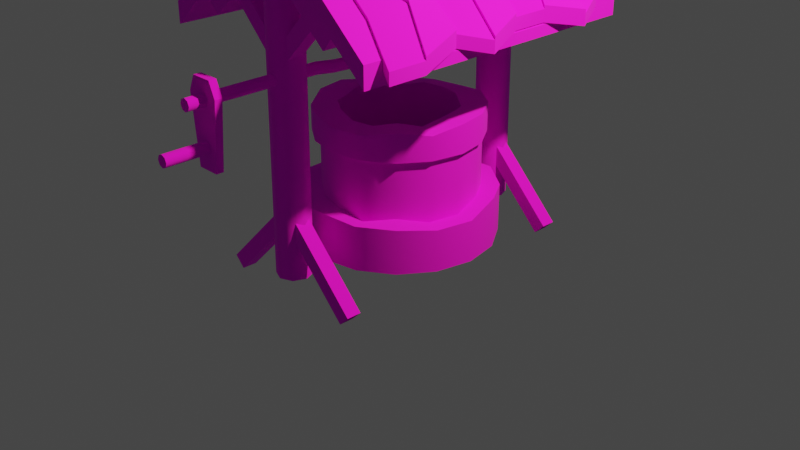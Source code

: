 # Source: well.blend  (saved by Blender 2.90.8; exported with 4.5.12 LTS)
import bpy
from mathutils import Matrix  # noqa: F401  (used for matrix-valued properties, if any)

bpy.ops.wm.read_factory_settings(use_empty=True)
scene = bpy.context.scene
scene.name = 'Scene'

# ---- collections
col_collection = bpy.data.collections.new('Collection'); scene.collection.children.link(col_collection)

# ---- images (referenced by path relative to the original .blend; pixels are not part of the script)
import os
ASSET_DIR = os.environ.get("B2B_ASSET_DIR", "")  # directory of the original .blend (textures are referenced by path, not embedded)
HERE = os.path.dirname(os.path.abspath(__file__))  # packed textures are extracted next to this script under _unpacked/

def load_image(name, relpath, width, height, colorspace="sRGB"):
    """Load a texture the original file referenced (path relative to the .blend, or extracted next to this script)."""
    p = next((c for c in (os.path.join(HERE, relpath), os.path.join(ASSET_DIR, relpath)) if relpath and os.path.exists(c)), "")
    if p:
        img = bpy.data.images.load(p, check_existing=True)
        img.name = name
    else:  # same state as the original file: an image datablock whose file is absent (Cycles renders it pink)
        img = bpy.data.images.new(name, width, height)
        img.source = "FILE"
        img.filepath = "//" + (relpath or name)
    img.colorspace_settings.name = colorspace
    return img
img_well = load_image('Well', 'Textures/well.png', 1024, 1024, 'sRGB')

# ---- materials (node trees are filled in below, after node groups)
mat_material_001 = bpy.data.materials.new('Material.001')
mat_material_001.use_transparent_shadow = False

# ---- node groups
ng_auto_smooth = bpy.data.node_groups.new('Auto Smooth', 'GeometryNodeTree')
_s = ng_auto_smooth.interface.new_socket(name='Geometry', in_out='OUTPUT', socket_type='NodeSocketGeometry')
_s = ng_auto_smooth.interface.new_socket(name='Geometry', in_out='INPUT', socket_type='NodeSocketGeometry')
_s = ng_auto_smooth.interface.new_socket(name='Angle', in_out='INPUT', socket_type='NodeSocketFloat')
_s.subtype = 'ANGLE'
_s.min_value = 0.0
_s.max_value = 3.142
ng_auto_smooth.is_modifier = True
_N = ng_auto_smooth.nodes; _L = ng_auto_smooth.links
n0 = _N.new('NodeGroupOutput'); n0.name = 'Group Output'; n0.location = (480, -100)
n1 = _N.new('NodeGroupInput'); n1.name = 'Group Input'; n1.location = (-420, -300)
n2 = _N.new('NodeGroupInput'); n2.name = 'Group Input.001'; n2.location = (-60, -100)
n3 = _N.new('GeometryNodeSetShadeSmooth'); n3.name = 'Set Shade Smooth'; n3.location = (120, -100)
n3.domain = 'EDGE'
n4 = _N.new('GeometryNodeSetShadeSmooth'); n4.name = 'Set Shade Smooth.001'; n4.location = (300, -100)
n5 = _N.new('GeometryNodeInputMeshEdgeAngle'); n5.name = 'Edge Angle'; n5.location = (-420, -220)
n6 = _N.new('GeometryNodeInputEdgeSmooth'); n6.name = 'Is Edge Smooth'; n6.location = (-60, -160)
n7 = _N.new('GeometryNodeInputShadeSmooth'); n7.name = 'Is Face Smooth'; n7.location = (-240, -340)
n8 = _N.new('FunctionNodeBooleanMath'); n8.name = 'Boolean Math'; n8.location = (-60, -220)
n9 = _N.new('FunctionNodeCompare'); n9.name = 'Compare'; n9.location = (-240, -180)
n9.operation = 'LESS_EQUAL'
_L.new(n5.outputs[0], n9.inputs[0])
_L.new(n4.outputs[0], n0.inputs[0])
_L.new(n1.outputs[1], n9.inputs[1])
_L.new(n9.outputs[0], n8.inputs[0])
_L.new(n7.outputs[0], n8.inputs[1])
_L.new(n2.outputs[0], n3.inputs[0])
_L.new(n6.outputs[0], n3.inputs[1])
_L.new(n3.outputs[0], n4.inputs[0])
_L.new(n8.outputs[0], n3.inputs[2])
n0.is_active_output = True

# ---- material node trees
mat_material_001.use_nodes = True; mat_material_001.node_tree.nodes.clear()
_N = mat_material_001.node_tree.nodes; _L = mat_material_001.node_tree.links
n0 = _N.new('ShaderNodeOutputMaterial'); n0.name = 'Material Output'; n0.location = (300, 300)
n1 = _N.new('ShaderNodeBsdfPrincipled'); n1.name = 'Principled BSDF'; n1.location = (10, 300)
n1.distribution = 'GGX'
n1.subsurface_method = 'BURLEY'
n1.inputs[2].default_value = 1.0
n1.inputs[3].default_value = 1.45
n1.inputs[27].default_value = (0.0, 0.0, 0.0, 1.0)
n1.inputs[28].default_value = 1.0
n2 = _N.new('ShaderNodeTexImage'); n2.name = 'Image Texture'; n2.location = (-306, 192)
n2.image = img_well
n3 = _N.new('ShaderNodeMapping'); n3.name = 'Mapping'; n3.location = (-606, 221)
n3.width = 240
n4 = _N.new('ShaderNodeTexCoord'); n4.name = 'Texture Coordinate'; n4.location = (-806, 204)
_L.new(n1.outputs[0], n0.inputs[0])
_L.new(n2.outputs[0], n1.inputs[0])
_L.new(n3.outputs[0], n2.inputs[0])
_L.new(n4.outputs[2], n3.inputs[0])
n0.is_active_output = True

# ---- world
world_world = bpy.data.worlds.new('World'); scene.world = world_world
world_world.use_nodes = True; world_world.node_tree.nodes.clear()
_N = world_world.node_tree.nodes; _L = world_world.node_tree.links
n0 = _N.new('ShaderNodeOutputWorld'); n0.name = 'World Output'; n0.location = (300, 300)
n1 = _N.new('ShaderNodeBackground'); n1.name = 'Background'; n1.location = (10, 300)
n1.inputs[0].default_value = (0.05088, 0.05088, 0.05088, 1.0)
_L.new(n1.outputs[0], n0.inputs[0])
n0.is_active_output = True
world_world.color = (0.05088, 0.05088, 0.05088)
world_world.use_sun_shadow = False
world_world.sun_shadow_jitter_overblur = 0.0

# ---- cameras
cam_camera = bpy.data.cameras.new('Camera')
cam_camera.clip_end = 100.0
cam_camera.ortho_scale = 7.314

# ---- lights
light_light = bpy.data.lights.new('Light', 'POINT')
light_light.color = (1.0, 0.7304, 0.5025)
light_light.transmission_factor = 0.0
light_light.energy = 2000.0
light_light.shadow_soft_size = 0.1
light_light.shadow_maximum_resolution = 0.006
light_light.use_absolute_resolution = True

# ---- meshes
me_circle = bpy.data.meshes.new('Circle')
me_circle.from_pydata([(0.0, 1.0, -0.09568), (-0.3827, 0.9239, -0.09568), (-0.7071, 0.7071, -0.09568), (-0.9239, 0.3827, -0.09568), (-1.0, -4.371e-08, -0.09568), (-0.9239, -0.3827, -0.09568), (-0.7071, -0.7071, -0.09568), (-0.3827, -0.9239, -0.09568), (-1.51e-07, -1.0, -0.09568), (0.3827, -0.9239, -0.09568), (0.7071, -0.7071, -0.09568), (0.9239, -0.3827, -0.09568), (1.0, 1.192e-08, -0.09568), (0.9239, 0.3827, -0.09568), (0.7071, 0.7071, -0.09568), (0.3827, 0.9239, -0.09568), (0.0, 1.0, 0.3652), (-0.3827, 0.9239, 0.396), (-0.7071, 0.7071, 0.3366), (-0.9239, 0.3827, 0.2927), (-1.0, -4.371e-08, 0.3652), (-0.9239, -0.3827, 0.396), (-0.7071, -0.7071, 0.3261), (-0.3827, -0.9239, 0.3366), (-1.51e-07, -1.0, 0.3951), (0.3827, -0.9239, 0.3652), (0.7071, -0.7071, 0.3652), (0.9239, -0.3827, 0.3366), (1.0, 1.192e-08, 0.3366), (0.9239, 0.3827, 0.4246), (0.7071, 0.7071, 0.396), (0.3827, 0.9239, 0.4246), (-0.003412, 0.8116, 0.396), (-0.3159, 0.7494, 0.396), (-0.5809, 0.5724, 0.396), (-0.7579, 0.3074, 0.3366), (-0.8201, -0.005106, 0.396), (-0.7422, -0.3024, 0.396), (-0.5465, -0.5465, 0.396), (-0.2958, -0.714, 0.396), (-0.003412, -0.7906, 0.3891), (0.3091, -0.7596, 0.3366), (0.5741, -0.5826, 0.396), (0.7511, -0.3176, 0.3366), (0.8133, -0.005106, 0.3366), (0.7511, 0.3074, 0.396), (0.5741, 0.5724, 0.396), (0.3091, 0.7494, 0.396), (-0.003412, 0.8116, 0.9712), (-0.3159, 0.7494, 0.9712), (-0.5809, 0.5724, 0.9712), (-0.7579, 0.3074, 0.9712), (-0.8201, -0.005106, 0.9712), (-0.7422, -0.3024, 0.9712), (-0.5465, -0.5465, 0.9712), (-0.2958, -0.714, 0.9712), (-0.003412, -0.7906, 0.9712), (0.3091, -0.7596, 0.9712), (0.5741, -0.5826, 0.9712), (0.7511, -0.3176, 0.9712), (0.8133, -0.005106, 0.9712), (0.7511, 0.3074, 0.9712), (0.5741, 0.5724, 0.9712), (0.3091, 0.7494, 0.9712), (3.254e-10, 0.8549, 0.9712), (-0.3271, 0.7898, 0.9712), (-0.6045, 0.6045, 0.9712), (-0.7898, 0.3271, 0.9712), (-0.8549, -3.535e-08, 0.9712), (-0.7898, -0.3271, 0.9712), (-0.6045, -0.6045, 0.9712), (-0.3271, -0.7898, 0.9712), (-1.288e-07, -0.8549, 0.9712), (0.3271, -0.7898, 0.9712), (0.6045, -0.6045, 0.9712), (0.7898, -0.3271, 0.9712), (0.8549, 1.221e-08, 0.9712), (0.7898, 0.3271, 0.9712), (0.6045, 0.6045, 0.9712), (0.3271, 0.7898, 0.9712), (3.254e-10, 0.8549, 1.217), (-0.3271, 0.7898, 1.217), (-0.6045, 0.6045, 1.217), (-0.7898, 0.3271, 1.217), (-0.8549, -3.535e-08, 1.265), (-0.7898, -0.3271, 1.265), (-0.6045, -0.6045, 1.217), (-0.3271, -0.7898, 1.265), (-1.288e-07, -0.8549, 1.217), (0.3271, -0.7898, 1.217), (0.6045, -0.6045, 1.265), (0.7898, -0.3271, 1.217), (0.8549, 1.221e-08, 1.265), (0.7898, 0.3271, 1.265), (0.6045, 0.6045, 1.265), (0.3271, 0.7898, 1.265), (-1.509e-08, 0.5945, 1.265), (-0.2275, 0.5492, 1.265), (-0.4204, 0.4204, 1.217), (-0.5492, 0.2275, 1.217), (-0.5945, -2.685e-08, 1.265), (-0.5492, -0.2275, 1.217), (-0.4204, -0.4204, 1.265), (-0.2275, -0.5492, 1.265), (-1.049e-07, -0.5945, 1.217), (0.2275, -0.5492, 1.217), (0.4204, -0.4204, 1.265), (0.5492, -0.2275, 1.217), (0.5945, 6.223e-09, 1.265), (0.5492, 0.2275, 1.265), (0.4204, 0.4204, 1.217), (0.2275, 0.5492, 1.265), (-1.509e-08, 0.5945, 0.07221), (-0.2275, 0.5492, 0.07221), (-0.4204, 0.4204, 0.07221), (-0.5492, 0.2275, 0.07221), (-0.5945, -2.685e-08, 0.07221), (-0.5492, -0.2275, 0.07221), (-0.4204, -0.4204, 0.07221), (-0.2275, -0.5492, 0.07221), (-1.049e-07, -0.5945, 0.07221), (0.2275, -0.5492, 0.07221), (0.4204, -0.4204, 0.07221), (0.5492, -0.2275, 0.07221), (0.5945, 6.223e-09, 0.07221), (0.5492, 0.2275, 0.07221), (0.4204, 0.4204, 0.07221), (0.2275, 0.5492, 0.07221), (-4.703e-08, 5.588e-09, 0.07221)], [], [(12, 28, 27, 11), (5, 21, 20, 4), (13, 29, 28, 12), (6, 22, 21, 5), (14, 30, 29, 13), (7, 23, 22, 6), (15, 31, 30, 14), (8, 24, 23, 7), (1, 17, 16, 0), (0, 16, 31, 15), (9, 25, 24, 8), (2, 18, 17, 1), (10, 26, 25, 9), (3, 19, 18, 2), (11, 27, 26, 10), (4, 20, 19, 3), (19, 35, 34, 18), (27, 43, 42, 26), (20, 36, 35, 19), (28, 44, 43, 27), (21, 37, 36, 20), (29, 45, 44, 28), (22, 38, 37, 21), (30, 46, 45, 29), (23, 39, 38, 22), (31, 47, 46, 30), (24, 40, 39, 23), (17, 33, 32, 16), (16, 32, 47, 31), (25, 41, 40, 24), (18, 34, 33, 17), (26, 42, 41, 25), (40, 56, 55, 39), (33, 49, 48, 32), (32, 48, 63, 47), (41, 57, 56, 40), (34, 50, 49, 33), (42, 58, 57, 41), (35, 51, 50, 34), (43, 59, 58, 42), (36, 52, 51, 35), (44, 60, 59, 43), (37, 53, 52, 36), (45, 61, 60, 44), (38, 54, 53, 37), (46, 62, 61, 45), (39, 55, 54, 38), (47, 63, 62, 46), (61, 77, 76, 60), (54, 70, 69, 53), (62, 78, 77, 61), (55, 71, 70, 54), (63, 79, 78, 62), (56, 72, 71, 55), (49, 65, 64, 48), (48, 64, 79, 63), (57, 73, 72, 56), (50, 66, 65, 49), (58, 74, 73, 57), (51, 67, 66, 50), (59, 75, 74, 58), (52, 68, 67, 51), (60, 76, 75, 59), (53, 69, 68, 52), (75, 91, 90, 74), (68, 84, 83, 67), (76, 92, 91, 75), (69, 85, 84, 68), (77, 93, 92, 76), (70, 86, 85, 69), (78, 94, 93, 77), (71, 87, 86, 70), (79, 95, 94, 78), (72, 88, 87, 71), (65, 81, 80, 64), (64, 80, 95, 79), (73, 89, 88, 72), (66, 82, 81, 65), (74, 90, 89, 73), (67, 83, 82, 66), (81, 97, 96, 80), (80, 96, 111, 95), (89, 105, 104, 88), (82, 98, 97, 81), (90, 106, 105, 89), (83, 99, 98, 82), (91, 107, 106, 90), (84, 100, 99, 83), (92, 108, 107, 91), (85, 101, 100, 84), (93, 109, 108, 92), (86, 102, 101, 85), (94, 110, 109, 93), (87, 103, 102, 86), (95, 111, 110, 94), (88, 104, 103, 87), (102, 118, 117, 101), (110, 126, 125, 109), (103, 119, 118, 102), (111, 127, 126, 110), (104, 120, 119, 103), (97, 113, 112, 96), (96, 112, 127, 111), (105, 121, 120, 104), (98, 114, 113, 97), (106, 122, 121, 105), (99, 115, 114, 98), (107, 123, 122, 106), (100, 116, 115, 99), (108, 124, 123, 107), (101, 117, 116, 100), (109, 125, 124, 108), (123, 128, 122), (116, 128, 115), (124, 128, 123), (117, 128, 116), (125, 128, 124), (118, 128, 117), (126, 128, 125), (119, 128, 118), (127, 128, 126), (120, 128, 119), (113, 128, 112), (112, 128, 127), (121, 128, 120), (114, 128, 113), (122, 128, 121), (115, 128, 114)])
me_circle.polygons.foreach_set('use_smooth', [True] * 128)
_uv = me_circle.uv_layers.new(name='UVMap')
_uv.uv.foreach_set('vector', [0.5407, 0.8791, 0.531, 0.8791, 0.531, 0.8871, 0.5407, 0.8871, 0.9553, 0.4147, 0.9664, 0.4147, 0.9657, 0.406, 0.9553, 0.406, 0.5407, 0.8704, 0.529, 0.8704, 0.531, 0.8791, 0.5407, 0.8791, 0.9553, 0.4227, 0.9648, 0.4227, 0.9664, 0.4147, 0.9553, 0.4147, 0.5407, 0.8623, 0.5296, 0.8623, 0.529, 0.8704, 0.5407, 0.8704, 0.8429, 0.9189, 0.8526, 0.9189, 0.8524, 0.9126, 0.8429, 0.9126, 0.5407, 0.8426, 0.529, 0.8426, 0.5296, 0.8487, 0.5407, 0.8487, 0.8429, 0.9269, 0.854, 0.9269, 0.8526, 0.9189, 0.8429, 0.9189, 0.5407, 0.8258, 0.5296, 0.8258, 0.5303, 0.8345, 0.5407, 0.8345, 0.5407, 0.8345, 0.5303, 0.8345, 0.529, 0.8426, 0.5407, 0.8426, 0.8429, 0.9356, 0.8533, 0.9356, 0.854, 0.9269, 0.8429, 0.9269, 0.5407, 0.8178, 0.531, 0.8178, 0.5296, 0.8258, 0.5407, 0.8258, 0.8429, 0.9436, 0.8533, 0.9436, 0.8533, 0.9356, 0.8429, 0.9356, 0.5407, 0.8116, 0.532, 0.8116, 0.531, 0.8178, 0.5407, 0.8178, 0.5407, 0.8871, 0.531, 0.8871, 0.5303, 0.8933, 0.5407, 0.8933, 0.9553, 0.406, 0.9657, 0.406, 0.9641, 0.398, 0.9553, 0.398, 0.2168, 0.7496, 0.2177, 0.7456, 0.2111, 0.7428, 0.2087, 0.7462, 0.2256, 0.7058, 0.2249, 0.7099, 0.2316, 0.7126, 0.2337, 0.7091, 0.2256, 0.7495, 0.2249, 0.7455, 0.2177, 0.7456, 0.2168, 0.7496, 0.2168, 0.7058, 0.2178, 0.7099, 0.2249, 0.7099, 0.2256, 0.7058, 0.2337, 0.7462, 0.2311, 0.7426, 0.2249, 0.7455, 0.2256, 0.7495, 0.2087, 0.7091, 0.2111, 0.7125, 0.2178, 0.7099, 0.2168, 0.7058, 0.2399, 0.7401, 0.2357, 0.7372, 0.2311, 0.7426, 0.2337, 0.7462, 0.2025, 0.7152, 0.2061, 0.7176, 0.2111, 0.7125, 0.2087, 0.7091, 0.2433, 0.732, 0.2383, 0.731, 0.2357, 0.7372, 0.2399, 0.7401, 0.1991, 0.7232, 0.2033, 0.7241, 0.2061, 0.7176, 0.2025, 0.7152, 0.2433, 0.7233, 0.2387, 0.7243, 0.2383, 0.731, 0.2433, 0.732, 0.2025, 0.74, 0.206, 0.7378, 0.2033, 0.7312, 0.1991, 0.732, 0.1991, 0.732, 0.2033, 0.7312, 0.2033, 0.7241, 0.1991, 0.7232, 0.2399, 0.7153, 0.2366, 0.7176, 0.2387, 0.7243, 0.2433, 0.7233, 0.2087, 0.7462, 0.2111, 0.7428, 0.206, 0.7378, 0.2025, 0.74, 0.2337, 0.7091, 0.2316, 0.7126, 0.2366, 0.7176, 0.2399, 0.7153, 0.9191, 0.9223, 0.906, 0.9223, 0.906, 0.9284, 0.919, 0.9284, 0.3904, 0.736, 0.4034, 0.736, 0.4034, 0.7289, 0.3904, 0.7289, 0.3904, 0.7289, 0.4034, 0.7289, 0.4034, 0.7224, 0.3904, 0.7224, 0.9203, 0.9153, 0.906, 0.9153, 0.906, 0.9223, 0.9191, 0.9223, 0.3904, 0.7426, 0.4034, 0.7426, 0.4034, 0.736, 0.3904, 0.736, 0.919, 0.9088, 0.906, 0.9088, 0.906, 0.9153, 0.9203, 0.9153, 0.3891, 0.7476, 0.4034, 0.7476, 0.4034, 0.7426, 0.3904, 0.7426, 0.9336, 0.4183, 0.9193, 0.4183, 0.9193, 0.4233, 0.9322, 0.4233, 0.7553, 0.4079, 0.7682, 0.4079, 0.7682, 0.4013, 0.7539, 0.4013, 0.9336, 0.4117, 0.9193, 0.4117, 0.9193, 0.4183, 0.9336, 0.4183, 0.7553, 0.4147, 0.7682, 0.4147, 0.7682, 0.4079, 0.7553, 0.4079, 0.9322, 0.4046, 0.9193, 0.4046, 0.9193, 0.4117, 0.9336, 0.4117, 0.7553, 0.4209, 0.7682, 0.4209, 0.7682, 0.4147, 0.7553, 0.4147, 0.9322, 0.3981, 0.9193, 0.3981, 0.9193, 0.4046, 0.9322, 0.4046, 0.919, 0.9284, 0.906, 0.9284, 0.906, 0.9332, 0.919, 0.9332, 0.3904, 0.7224, 0.4034, 0.7224, 0.4034, 0.7173, 0.3904, 0.7173, 0.7576, 0.9281, 0.7566, 0.9282, 0.7595, 0.9351, 0.7603, 0.9346, 0.7925, 0.9278, 0.7943, 0.9282, 0.7943, 0.9207, 0.7931, 0.9209, 0.7576, 0.921, 0.7566, 0.9207, 0.7566, 0.9282, 0.7576, 0.9281, 0.7899, 0.934, 0.7915, 0.9351, 0.7943, 0.9282, 0.7925, 0.9278, 0.7603, 0.9144, 0.7595, 0.9139, 0.7566, 0.9207, 0.7576, 0.921, 0.7854, 0.9391, 0.7862, 0.9403, 0.7915, 0.9351, 0.7899, 0.934, 0.772, 0.9066, 0.7717, 0.9058, 0.7648, 0.9086, 0.7654, 0.9094, 0.7654, 0.9094, 0.7648, 0.9086, 0.7595, 0.9139, 0.7603, 0.9144, 0.7792, 0.9424, 0.7792, 0.9432, 0.7862, 0.9403, 0.7854, 0.9391, 0.7792, 0.9066, 0.7792, 0.9058, 0.7717, 0.9058, 0.772, 0.9066, 0.772, 0.9424, 0.7717, 0.9432, 0.7792, 0.9432, 0.7792, 0.9424, 0.7858, 0.9094, 0.7862, 0.9086, 0.7792, 0.9058, 0.7792, 0.9066, 0.7654, 0.9397, 0.7648, 0.9403, 0.7717, 0.9432, 0.772, 0.9424, 0.7909, 0.9144, 0.7915, 0.9139, 0.7862, 0.9086, 0.7858, 0.9094, 0.7603, 0.9346, 0.7595, 0.9351, 0.7648, 0.9403, 0.7654, 0.9397, 0.7931, 0.9209, 0.7943, 0.9207, 0.7915, 0.9139, 0.7909, 0.9144, 0.6305, 0.9708, 0.6249, 0.9708, 0.6239, 0.9761, 0.6305, 0.9761, 0.779, 0.416, 0.7724, 0.416, 0.7735, 0.4228, 0.779, 0.4228, 0.6305, 0.964, 0.6239, 0.964, 0.6249, 0.9708, 0.6305, 0.9708, 0.779, 0.4086, 0.7724, 0.4086, 0.7724, 0.416, 0.779, 0.416, 0.6305, 0.9565, 0.6239, 0.9565, 0.6239, 0.964, 0.6305, 0.964, 0.779, 0.4016, 0.7735, 0.4016, 0.7724, 0.4086, 0.779, 0.4086, 0.6305, 0.9496, 0.6239, 0.9496, 0.6239, 0.9565, 0.6305, 0.9565, 0.6146, 0.955, 0.6212, 0.955, 0.6201, 0.9497, 0.6146, 0.9497, 0.7408, 0.9085, 0.7474, 0.9085, 0.7474, 0.9033, 0.7408, 0.9033, 0.6146, 0.9619, 0.6201, 0.9619, 0.6212, 0.955, 0.6146, 0.955, 0.7408, 0.9229, 0.7463, 0.9229, 0.7463, 0.9154, 0.7408, 0.9154, 0.7408, 0.9154, 0.7463, 0.9154, 0.7474, 0.9085, 0.7408, 0.9085, 0.6146, 0.9693, 0.6201, 0.9693, 0.6201, 0.9619, 0.6146, 0.9619, 0.7408, 0.9297, 0.7463, 0.9297, 0.7463, 0.9229, 0.7408, 0.9229, 0.6146, 0.9762, 0.6212, 0.9762, 0.6201, 0.9693, 0.6146, 0.9693, 0.7408, 0.935, 0.7463, 0.935, 0.7463, 0.9297, 0.7408, 0.9297, 0.2129, 0.9097, 0.2141, 0.9154, 0.2193, 0.9154, 0.2204, 0.9097, 0.2204, 0.9097, 0.2193, 0.9154, 0.2241, 0.9173, 0.2274, 0.9125, 0.2204, 0.947, 0.2193, 0.9414, 0.2141, 0.9414, 0.2129, 0.947, 0.206, 0.9125, 0.2092, 0.9173, 0.2141, 0.9154, 0.2129, 0.9097, 0.2274, 0.9442, 0.2241, 0.9394, 0.2193, 0.9414, 0.2204, 0.947, 0.2007, 0.9178, 0.2056, 0.921, 0.2092, 0.9173, 0.206, 0.9125, 0.2327, 0.9389, 0.2278, 0.9357, 0.2241, 0.9394, 0.2274, 0.9442, 0.1978, 0.9246, 0.2036, 0.9258, 0.2056, 0.921, 0.2007, 0.9178, 0.2356, 0.9321, 0.2298, 0.9309, 0.2278, 0.9357, 0.2327, 0.9389, 0.1978, 0.9321, 0.2036, 0.9309, 0.2036, 0.9258, 0.1978, 0.9246, 0.2356, 0.9246, 0.2298, 0.9258, 0.2298, 0.9309, 0.2356, 0.9321, 0.2007, 0.9389, 0.2056, 0.9357, 0.2036, 0.9309, 0.1978, 0.9321, 0.2327, 0.9178, 0.2278, 0.921, 0.2298, 0.9258, 0.2356, 0.9246, 0.206, 0.9442, 0.2093, 0.9394, 0.2056, 0.9357, 0.2007, 0.9389, 0.2274, 0.9125, 0.2241, 0.9173, 0.2278, 0.921, 0.2327, 0.9178, 0.2129, 0.947, 0.2141, 0.9414, 0.2093, 0.9394, 0.206, 0.9442, 0.5202, 0.9437, 0.5202, 0.9703, 0.525, 0.9703, 0.525, 0.9448, 0.169, 0.9095, 0.169, 0.935, 0.1738, 0.935, 0.1738, 0.9084, 0.5165, 0.9437, 0.5165, 0.9703, 0.5202, 0.9703, 0.5202, 0.9437, 0.727, 0.9856, 0.727, 0.959, 0.7233, 0.959, 0.7233, 0.9846, 0.2077, 0.9609, 0.2077, 0.9864, 0.2126, 0.9864, 0.2126, 0.9598, 0.7371, 0.9856, 0.7371, 0.959, 0.7318, 0.959, 0.7318, 0.9856, 0.7318, 0.9856, 0.7318, 0.959, 0.727, 0.959, 0.727, 0.9856, 0.2025, 0.9609, 0.2025, 0.9864, 0.2077, 0.9864, 0.2077, 0.9609, 0.7419, 0.9846, 0.7419, 0.959, 0.7371, 0.959, 0.7371, 0.9856, 0.1977, 0.9598, 0.1977, 0.9864, 0.2025, 0.9864, 0.2025, 0.9609, 0.5351, 0.9448, 0.5351, 0.9703, 0.5388, 0.9703, 0.5388, 0.9448, 0.194, 0.9609, 0.194, 0.9864, 0.1977, 0.9864, 0.1977, 0.9598, 0.5302, 0.9437, 0.5302, 0.9703, 0.5351, 0.9703, 0.5351, 0.9448, 0.179, 0.9084, 0.179, 0.935, 0.1838, 0.935, 0.1838, 0.9095, 0.525, 0.9448, 0.525, 0.9703, 0.5302, 0.9703, 0.5302, 0.9437, 0.1738, 0.9084, 0.1738, 0.935, 0.179, 0.935, 0.179, 0.9084, 0.9289, 0.9646, 0.94, 0.9719, 0.9326, 0.9609, 0.9532, 0.9745, 0.94, 0.9719, 0.9512, 0.9793, 0.9269, 0.9693, 0.94, 0.9719, 0.9289, 0.9646, 0.9532, 0.9693, 0.94, 0.9719, 0.9532, 0.9745, 0.9269, 0.9745, 0.94, 0.9719, 0.9269, 0.9693, 0.9512, 0.9646, 0.94, 0.9719, 0.9532, 0.9693, 0.9289, 0.9793, 0.94, 0.9719, 0.9269, 0.9745, 0.9475, 0.9609, 0.94, 0.9719, 0.9512, 0.9646, 0.9326, 0.9829, 0.94, 0.9719, 0.9289, 0.9793, 0.9427, 0.9589, 0.94, 0.9719, 0.9475, 0.9609, 0.9427, 0.9849, 0.94, 0.9719, 0.9374, 0.9849, 0.9374, 0.9849, 0.94, 0.9719, 0.9326, 0.9829, 0.9374, 0.9589, 0.94, 0.9719, 0.9427, 0.9589, 0.9475, 0.9829, 0.94, 0.9719, 0.9427, 0.9849, 0.9326, 0.9609, 0.94, 0.9719, 0.9374, 0.9589, 0.9512, 0.9793, 0.94, 0.9719, 0.9475, 0.9829])
me_circle.materials.append(mat_material_001)
me_circle.use_remesh_fix_poles = True
me_circle.use_remesh_preserve_attributes = False
me_circle.use_mirror_vertex_groups = False
me_circle.update()
me_circle_001 = bpy.data.meshes.new('Circle.001')
me_circle_001.from_pydata([(8.524e-09, 0.7397, -0.3722), (-0.5231, 0.5231, -0.3722), (-0.7397, -3.234e-08, -0.3722), (-0.5231, -0.5231, -0.3722), (7.319e-08, -0.7397, -0.3722), (0.5231, -0.5231, -0.3722), (0.7397, 8.821e-09, -0.3722), (0.5231, 0.5231, -0.3722), (4.262e-08, 0.6277, 10.18), (-0.5138, 0.4148, 10.18), (-0.7267, -0.09899, 10.18), (-0.5138, -0.6128, 10.18), (1.062e-07, -0.8257, 10.18), (0.5138, -0.6128, 10.18), (0.7267, -0.09899, 10.18), (0.5138, 0.4148, 10.18)], [], [(6, 14, 13, 5), (4, 12, 11, 3), (2, 10, 9, 1), (7, 15, 14, 6), (5, 13, 12, 4), (3, 11, 10, 2), (1, 9, 8, 0), (0, 8, 15, 7)])
me_circle_001.polygons.foreach_set('use_smooth', [True] * 8)
_uv = me_circle_001.uv_layers.new(name='UVMap')
_uv.uv.foreach_set('vector', [0.7347, 0.4749, 0.7347, 0.7022, 0.7474, 0.7022, 0.7474, 0.4749, 0.3944, 0.376, 0.3944, 0.6034, 0.4072, 0.6034, 0.4072, 0.376, 0.9755, 0.9082, 0.9755, 0.6809, 0.9628, 0.6809, 0.9628, 0.9082, 0.7257, 0.4749, 0.7257, 0.7022, 0.7347, 0.7022, 0.7347, 0.4749, 0.7474, 0.4749, 0.7474, 0.7022, 0.7565, 0.7022, 0.7565, 0.4749, 0.9845, 0.9082, 0.9845, 0.6809, 0.9755, 0.6809, 0.9755, 0.9082, 0.9581, 0.2728, 0.9581, 0.04547, 0.9491, 0.04547, 0.9491, 0.2728, 0.9491, 0.2728, 0.9491, 0.04547, 0.9363, 0.04547, 0.9363, 0.2728])
me_circle_001.materials.append(mat_material_001)
me_circle_001.use_remesh_fix_poles = True
me_circle_001.use_remesh_preserve_attributes = False
me_circle_001.use_mirror_vertex_groups = False
me_circle_001.update()
me_cube_002 = bpy.data.meshes.new('Cube.002')
me_cube_002.from_pydata([(-2.654, -1.0, -1.0), (-2.654, -1.0, 1.0), (-2.654, 1.0, -1.0), (-2.654, 1.0, 1.0), (5.919, -1.0, -1.0), (5.919, -1.0, 1.0), (5.919, 1.0, -1.0), (5.919, 1.0, 1.0), (-2.564, -1.0, -0.8566), (-3.811, -1.0, -0.8566), (-2.564, 1.0, -0.8566), (-3.811, 1.0, -0.8566), (-2.564, -1.0, -14.61), (-3.811, -1.0, -14.61), (-2.564, 1.0, -14.61), (-3.811, 1.0, -14.61)], [], [(2, 3, 7, 6), (4, 5, 1, 0), (2, 6, 4, 0), (7, 3, 1, 5), (10, 14, 15, 11), (12, 8, 9, 13), (10, 8, 12, 14), (15, 13, 9, 11)])
_uv = me_cube_002.uv_layers.new(name='UVMap')
_uv.uv.foreach_set('vector', [0.05403, 0.6588, 0.009004, 0.6588, 0.009004, 0.4676, 0.05403, 0.4676, 0.2431, 0.6588, 0.1981, 0.6588, 0.1981, 0.4676, 0.2431, 0.4676, 0.458, 0.56, 0.458, 0.3688, 0.5031, 0.3688, 0.5031, 0.56, 0.377, 0.3688, 0.377, 0.56, 0.332, 0.56, 0.332, 0.3688, 0.7062, 0.06134, 0.7062, 0.3681, 0.6781, 0.3681, 0.6781, 0.06134, 0.4434, 0.3919, 0.4434, 0.6986, 0.4154, 0.6986, 0.4154, 0.3919, 0.2431, 0.3681, 0.1981, 0.3681, 0.1981, 0.06134, 0.2431, 0.06134, 0.07203, 0.06134, 0.1171, 0.06134, 0.1171, 0.3681, 0.07203, 0.3681])
me_cube_002.materials.append(mat_material_001)
me_cube_002.use_remesh_fix_poles = True
me_cube_002.use_remesh_preserve_attributes = False
me_cube_002.use_mirror_vertex_groups = False
me_cube_002.update()
me_circle_002 = bpy.data.meshes.new('Circle.002')
me_circle_002.from_pydata([(8.524e-09, 0.7397, -0.3722), (-0.5231, 0.5231, -0.3722), (-0.7397, -3.234e-08, -0.3722), (-0.5231, -0.5231, -0.3722), (7.319e-08, -0.7397, -0.3722), (0.5231, -0.5231, -0.3722), (0.7397, 8.821e-09, -0.3722), (0.5231, 0.5231, -0.3722), (-2.46e-08, 0.8257, 10.18), (-0.5138, 0.6128, 10.18), (-0.7267, 0.09899, 10.18), (-0.5138, -0.4148, 10.18), (3.892e-08, -0.6277, 10.18), (0.5138, -0.4148, 10.18), (0.7267, 0.09899, 10.18), (0.5138, 0.6128, 10.18)], [], [(6, 14, 13, 5), (4, 12, 11, 3), (2, 10, 9, 1), (7, 15, 14, 6), (5, 13, 12, 4), (3, 11, 10, 2), (1, 9, 8, 0), (0, 8, 15, 7)])
me_circle_002.polygons.foreach_set('use_smooth', [True] * 8)
_uv = me_circle_002.uv_layers.new(name='UVMap')
_uv.uv.foreach_set('vector', [0.6916, 0.4749, 0.6916, 0.7022, 0.7044, 0.7022, 0.7044, 0.4749, 0.5459, 0.7141, 0.5459, 0.9414, 0.5586, 0.9414, 0.5586, 0.7141, 0.9795, 0.2728, 0.9795, 0.04547, 0.9668, 0.04547, 0.9668, 0.2728, 0.6826, 0.4749, 0.6826, 0.7022, 0.6916, 0.7022, 0.6916, 0.4749, 0.7044, 0.4749, 0.7044, 0.7022, 0.7134, 0.7022, 0.7134, 0.4749, 0.9885, 0.2728, 0.9885, 0.04547, 0.9795, 0.04547, 0.9795, 0.2728, 0.9541, 0.9082, 0.9541, 0.6809, 0.9451, 0.6809, 0.9451, 0.9082, 0.9451, 0.9082, 0.9451, 0.6809, 0.9323, 0.6809, 0.9323, 0.9082])
me_circle_002.materials.append(mat_material_001)
me_circle_002.use_remesh_fix_poles = True
me_circle_002.use_remesh_preserve_attributes = False
me_circle_002.use_mirror_vertex_groups = False
me_circle_002.update()
me_cube_003 = bpy.data.meshes.new('Cube.003')
me_cube_003.from_pydata([(-2.654, -1.0, -1.0), (-2.654, -1.0, 1.0), (-2.654, 1.0, -1.0), (-2.654, 1.0, 1.0), (5.919, -1.0, -1.0), (5.919, -1.0, 1.0), (5.919, 1.0, -1.0), (5.919, 1.0, 1.0), (-2.564, -1.0, -0.8566), (-3.811, -1.0, -0.8566), (-2.564, 1.0, -0.8566), (-3.811, 1.0, -0.8566), (-2.564, -1.0, -14.61), (-3.811, -1.0, -14.61), (-2.564, 1.0, -14.61), (-3.811, 1.0, -14.61)], [], [(2, 3, 7, 6), (4, 5, 1, 0), (2, 6, 4, 0), (7, 3, 1, 5), (10, 14, 15, 11), (12, 8, 9, 13), (10, 8, 12, 14), (15, 13, 9, 11)])
_uv = me_cube_003.uv_layers.new(name='UVMap')
_uv.uv.foreach_set('vector', [0.1171, 0.6588, 0.07203, 0.6588, 0.07203, 0.4676, 0.1171, 0.4676, 0.1801, 0.6588, 0.1351, 0.6588, 0.1351, 0.4676, 0.1801, 0.4676, 0.5792, 0.5677, 0.5792, 0.3766, 0.6242, 0.3766, 0.6242, 0.5677, 0.3061, 0.3766, 0.3061, 0.5677, 0.2611, 0.5677, 0.2611, 0.3766, 0.6669, 0.06134, 0.6669, 0.3681, 0.6388, 0.3681, 0.6388, 0.06134, 0.7455, 0.06134, 0.7455, 0.3681, 0.7174, 0.3681, 0.7174, 0.06134, 0.1351, 0.06134, 0.1801, 0.06134, 0.1801, 0.3681, 0.1351, 0.3681, 0.009004, 0.06134, 0.05403, 0.06134, 0.05403, 0.3681, 0.009004, 0.3681])
me_cube_003.materials.append(mat_material_001)
me_cube_003.use_remesh_fix_poles = True
me_cube_003.use_remesh_preserve_attributes = False
me_cube_003.use_mirror_vertex_groups = False
me_cube_003.update()
me_circle_003 = bpy.data.meshes.new('Circle.003')
me_circle_003.from_pydata([(-3.99e-08, 0.7397, -4.8), (-0.5231, 0.5231, -4.8), (-0.7397, -3.606e-08, -4.8), (-0.5231, -0.5231, -4.8), (2.477e-08, -0.7397, -4.8), (0.5231, -0.5231, -4.8), (0.7397, 5.096e-09, -4.8), (0.5231, 0.5231, -4.8), (-3.99e-08, 0.7397, 6.029), (-0.5231, 0.5231, 6.029), (-0.7397, 2.052e-07, 6.029), (-0.5231, -0.5231, 6.029), (2.477e-08, -0.7397, 6.029), (0.5231, -0.5231, 6.029), (0.7397, 2.464e-07, 6.029), (0.5231, 0.5231, 6.029), (-3.725e-09, 8.568e-07, -4.8), (-3.725e-09, 1.601e-06, 6.029), (0.5504, -1.484, -1.195), (0.5231, -0.5231, 2.419), (0.7397, 1.66e-07, 2.419), (0.7656, -0.9609, -1.199), (-0.4957, -1.488, -1.197), (-0.5231, -0.5231, 2.419), (2.477e-08, -0.7397, 2.419), (0.02801, -1.702, -1.194), (-0.4986, -0.4425, -1.207), (-0.5231, 0.5231, 2.419), (-0.7397, 1.248e-07, 2.419), (-0.7138, -0.9658, -1.202), (0.5231, 0.5231, 2.419), (0.5475, -0.4391, -1.205), (0.02379, -0.2243, -1.208), (-3.99e-08, 0.7397, 2.419), (0.7397, 6.044e-08, -2.316), (2.477e-08, -0.7397, -2.316), (-0.7397, 1.928e-08, -2.316), (0.5231, 0.5231, -2.316), (0.5231, -0.5231, -2.316), (-0.5231, -0.5231, -2.316), (-0.5231, 0.5231, -2.316), (-3.99e-08, 0.7397, -2.316), (0.4218, -0.8848, 1.852), (0.6369, -0.3615, 1.847), (-0.6243, -0.8882, 1.849), (-0.1007, -1.103, 1.853), (-0.6273, 0.157, 1.839), (-0.8425, -0.3663, 1.844), (0.4188, 0.1604, 1.841), (-0.1049, 0.3751, 1.838)], [], [(20, 14, 13, 19), (24, 12, 11, 23), (28, 10, 9, 27), (30, 15, 14, 20), (19, 13, 12, 24), (23, 11, 10, 28), (27, 9, 8, 33), (33, 8, 15, 30), (5, 16, 6), (3, 16, 4), (1, 16, 2), (6, 16, 7), (4, 16, 5), (2, 16, 3), (0, 16, 1), (7, 16, 0), (15, 17, 14), (13, 17, 12), (11, 17, 10), (9, 17, 8), (8, 17, 15), (14, 17, 13), (12, 17, 11), (10, 17, 9), (41, 32, 31, 37), (49, 33, 30, 48), (40, 26, 32, 41), (46, 27, 33, 49), (39, 22, 29, 36), (44, 23, 28, 47), (38, 18, 25, 35), (42, 19, 24, 45), (37, 31, 21, 34), (48, 30, 20, 43), (36, 29, 26, 40), (47, 28, 27, 46), (35, 25, 22, 39), (45, 24, 23, 44), (34, 21, 18, 38), (43, 20, 19, 42), (6, 34, 38, 5), (4, 35, 39, 3), (2, 36, 40, 1), (7, 37, 34, 6), (5, 38, 35, 4), (3, 39, 36, 2), (1, 40, 41, 0), (0, 41, 37, 7), (21, 43, 42, 18), (25, 45, 44, 22), (29, 47, 46, 26), (31, 48, 43, 21), (18, 42, 45, 25), (22, 44, 47, 29), (26, 46, 49, 32), (32, 49, 48, 31)])
me_circle_003.polygons.foreach_set('use_smooth', [True] * 56)
_uv = me_circle_003.uv_layers.new(name='UVMap')
_uv.uv.foreach_set('vector', [0.6159, 0.1288, 0.6159, 0.04833, 0.6032, 0.04833, 0.6032, 0.1288, 0.5408, 0.4598, 0.5451, 0.3795, 0.5324, 0.3788, 0.528, 0.4591, 0.2911, 0.2093, 0.2911, 0.2897, 0.3038, 0.2897, 0.3038, 0.2093, 0.6249, 0.1291, 0.6249, 0.04859, 0.6159, 0.04833, 0.6159, 0.1288, 0.5498, 0.4598, 0.5542, 0.3795, 0.5451, 0.3795, 0.5408, 0.4598, 0.2821, 0.2095, 0.2821, 0.29, 0.2911, 0.2897, 0.2911, 0.2093, 0.3038, 0.2093, 0.3038, 0.2897, 0.3128, 0.29, 0.3128, 0.2095, 0.6612, 0.556, 0.6566, 0.477, 0.6439, 0.4777, 0.6485, 0.5567, 0.7552, 0.9657, 0.7706, 0.972, 0.7642, 0.9567, 0.7642, 0.9872, 0.7706, 0.972, 0.7552, 0.9783, 0.786, 0.9783, 0.7706, 0.972, 0.777, 0.9872, 0.7642, 0.9567, 0.7706, 0.972, 0.777, 0.9567, 0.7552, 0.9783, 0.7706, 0.972, 0.7552, 0.9657, 0.777, 0.9872, 0.7706, 0.972, 0.7642, 0.9872, 0.786, 0.9657, 0.7706, 0.972, 0.786, 0.9783, 0.777, 0.9567, 0.7706, 0.972, 0.786, 0.9657, 0.5763, 0.9594, 0.5917, 0.9657, 0.5854, 0.9504, 0.5981, 0.9504, 0.5917, 0.9657, 0.6071, 0.9594, 0.6071, 0.972, 0.5917, 0.9657, 0.5981, 0.9809, 0.5854, 0.9809, 0.5917, 0.9657, 0.5763, 0.972, 0.5763, 0.972, 0.5917, 0.9657, 0.5763, 0.9594, 0.5854, 0.9504, 0.5917, 0.9657, 0.5981, 0.9504, 0.6071, 0.9594, 0.5917, 0.9657, 0.6071, 0.972, 0.5981, 0.9809, 0.5917, 0.9657, 0.5854, 0.9809, 0.6672, 0.6597, 0.6572, 0.6395, 0.6445, 0.6401, 0.6544, 0.6604, 0.6611, 0.5703, 0.6612, 0.556, 0.6485, 0.5567, 0.6483, 0.5709, 0.9175, 0.9649, 0.9175, 0.9433, 0.9056, 0.9479, 0.9056, 0.9694, 0.6701, 0.5714, 0.6703, 0.5571, 0.6612, 0.556, 0.6611, 0.5703, 0.2821, 0.104, 0.2622, 0.1292, 0.2712, 0.1288, 0.2911, 0.1037, 0.5284, 0.4723, 0.528, 0.4591, 0.5191, 0.4581, 0.5194, 0.4714, 0.9388, 0.3982, 0.9388, 0.4196, 0.9507, 0.4242, 0.9507, 0.4027, 0.5501, 0.4729, 0.5498, 0.4598, 0.5408, 0.4598, 0.5411, 0.4729, 0.6249, 0.2346, 0.6051, 0.2096, 0.5961, 0.2092, 0.6159, 0.2344, 0.6483, 0.5709, 0.6485, 0.5567, 0.6396, 0.5588, 0.6394, 0.5729, 0.2911, 0.1037, 0.2712, 0.1288, 0.284, 0.1287, 0.3038, 0.1037, 0.2826, 0.1965, 0.2911, 0.2093, 0.3038, 0.2093, 0.2953, 0.1964, 0.535, 0.5651, 0.5452, 0.5417, 0.5324, 0.5411, 0.5223, 0.5644, 0.5411, 0.4729, 0.5408, 0.4598, 0.528, 0.4591, 0.5284, 0.4723, 0.6159, 0.2344, 0.5961, 0.2092, 0.5834, 0.2091, 0.6032, 0.2344, 0.6075, 0.1415, 0.6159, 0.1288, 0.6032, 0.1288, 0.5948, 0.1414, 0.6159, 0.2897, 0.6159, 0.2344, 0.6032, 0.2344, 0.6032, 0.2897, 0.532, 0.6203, 0.535, 0.5651, 0.5223, 0.5644, 0.5193, 0.6196, 0.2911, 0.04833, 0.2911, 0.1037, 0.3038, 0.1037, 0.3038, 0.04833, 0.6249, 0.29, 0.6249, 0.2346, 0.6159, 0.2344, 0.6159, 0.2897, 0.541, 0.6203, 0.5441, 0.5651, 0.535, 0.5651, 0.532, 0.6203, 0.2821, 0.04859, 0.2821, 0.104, 0.2911, 0.1037, 0.2911, 0.04833, 0.3038, 0.04833, 0.3038, 0.1037, 0.3128, 0.104, 0.3128, 0.04859, 0.6703, 0.714, 0.6672, 0.6597, 0.6544, 0.6604, 0.6576, 0.7148, 0.5961, 0.2092, 0.6075, 0.1415, 0.5948, 0.1414, 0.5834, 0.2091, 0.5452, 0.5417, 0.5411, 0.4729, 0.5284, 0.4723, 0.5324, 0.5411, 0.2712, 0.1288, 0.2826, 0.1965, 0.2953, 0.1964, 0.284, 0.1287, 0.6051, 0.2096, 0.6165, 0.1419, 0.6075, 0.1415, 0.5961, 0.2092, 0.5542, 0.5417, 0.5501, 0.4729, 0.5411, 0.4729, 0.5452, 0.5417, 0.5324, 0.5411, 0.5284, 0.4723, 0.5194, 0.4714, 0.5235, 0.5402, 0.6663, 0.6406, 0.6701, 0.5714, 0.6611, 0.5703, 0.6572, 0.6395, 0.6572, 0.6395, 0.6611, 0.5703, 0.6483, 0.5709, 0.6445, 0.6401])
me_circle_003.materials.append(mat_material_001)
me_circle_003.use_remesh_fix_poles = True
me_circle_003.use_remesh_preserve_attributes = False
me_circle_003.use_mirror_vertex_groups = False
me_circle_003.update()
me_cube_004 = bpy.data.meshes.new('Cube.004')
me_cube_004.from_pydata([(-2.654, -1.0, -1.0), (-2.654, -1.0, 1.0), (-2.654, 1.0, -1.0), (-2.654, 1.0, 1.0), (3.945, -1.0, -1.0), (3.945, -1.0, 1.0), (3.945, 1.0, -1.0), (3.945, 1.0, 1.0), (3.811, -1.0, 9.371), (2.564, -1.0, 9.371), (3.811, 1.0, 9.371), (2.564, 1.0, 9.371), (3.811, -1.0, -1.216), (2.564, -1.0, -1.216), (3.811, 1.0, -1.216), (2.564, 1.0, -1.216)], [], [(2, 3, 7, 6), (4, 5, 1, 0), (2, 6, 4, 0), (7, 3, 1, 5), (10, 14, 15, 11), (12, 8, 9, 13), (10, 8, 12, 14), (15, 13, 9, 11)])
_uv = me_cube_004.uv_layers.new(name='UVMap')
_uv.uv.foreach_set('vector', [0.6855, 0.7771, 0.7305, 0.7771, 0.7305, 0.9243, 0.6855, 0.9243, 0.937, 0.4588, 0.982, 0.4588, 0.982, 0.606, 0.937, 0.606, 0.8109, 0.812, 0.8109, 0.6649, 0.8559, 0.6649, 0.8559, 0.812, 0.8559, 0.4588, 0.8559, 0.606, 0.8109, 0.606, 0.8109, 0.4588, 0.7682, 0.7127, 0.7682, 0.4766, 0.7963, 0.4766, 0.7963, 0.7127, 0.8983, 0.2833, 0.8983, 0.04722, 0.9264, 0.04722, 0.9264, 0.2833, 0.395, 0.04722, 0.44, 0.04722, 0.44, 0.2833, 0.395, 0.2833, 0.5661, 0.2833, 0.5211, 0.2833, 0.5211, 0.04722, 0.5661, 0.04722])
me_cube_004.materials.append(mat_material_001)
me_cube_004.use_remesh_fix_poles = True
me_cube_004.use_remesh_preserve_attributes = False
me_cube_004.use_mirror_vertex_groups = False
me_cube_004.update()
me_cube_005 = bpy.data.meshes.new('Cube.005')
me_cube_005.from_pydata([(-2.654, -1.0, -1.0), (-2.654, -1.0, 1.0), (-2.654, 1.0, -1.0), (-2.654, 1.0, 1.0), (3.945, -1.0, -1.0), (3.945, -1.0, 1.0), (3.945, 1.0, -1.0), (3.945, 1.0, 1.0), (3.811, -1.0, 9.371), (2.564, -1.0, 9.371), (3.811, 1.0, 9.371), (2.564, 1.0, 9.371), (3.811, -1.0, -1.216), (2.564, -1.0, -1.216), (3.811, 1.0, -1.216), (2.564, 1.0, -1.216)], [], [(2, 3, 7, 6), (4, 5, 1, 0), (2, 6, 4, 0), (7, 3, 1, 5), (10, 14, 15, 11), (12, 8, 9, 13), (10, 8, 12, 14), (15, 13, 9, 11)])
_uv = me_cube_005.uv_layers.new(name='UVMap')
_uv.uv.foreach_set('vector', [0.395, 0.7894, 0.44, 0.7894, 0.44, 0.9366, 0.395, 0.9366, 0.2611, 0.6354, 0.3061, 0.6354, 0.3061, 0.7826, 0.2611, 0.7826, 0.5792, 0.7826, 0.5792, 0.6354, 0.6242, 0.6354, 0.6242, 0.7826, 0.8444, 0.02943, 0.8444, 0.1766, 0.7994, 0.1766, 0.7994, 0.02943, 0.7567, 0.2833, 0.7567, 0.04722, 0.7848, 0.04722, 0.7848, 0.2833, 0.859, 0.2833, 0.859, 0.04722, 0.8871, 0.04722, 0.8871, 0.2833, 0.377, 0.2833, 0.332, 0.2833, 0.332, 0.04722, 0.377, 0.04722, 0.458, 0.04722, 0.5031, 0.04722, 0.5031, 0.2833, 0.458, 0.2833])
me_cube_005.materials.append(mat_material_001)
me_cube_005.use_remesh_fix_poles = True
me_cube_005.use_remesh_preserve_attributes = False
me_cube_005.use_mirror_vertex_groups = False
me_cube_005.update()
me_cube_006 = bpy.data.meshes.new('Cube.006')
me_cube_006.from_pydata([(-2.654, -1.0, -1.0), (-2.654, -1.0, 1.0), (-2.654, 1.0, -1.0), (-2.654, 1.0, 1.0), (3.945, -1.0, -1.0), (3.945, -1.0, 1.0), (3.945, 1.0, -1.0), (3.945, 1.0, 1.0)], [], [(0, 1, 3, 2), (2, 3, 7, 6), (6, 7, 5, 4), (4, 5, 1, 0), (2, 6, 4, 0), (7, 3, 1, 5)])
_uv = me_cube_006.uv_layers.new(name='UVMap')
_uv.uv.foreach_set('vector', [0.5031, 0.9534, 0.458, 0.9534, 0.458, 0.9088, 0.5031, 0.9088, 0.5031, 0.7748, 0.458, 0.7748, 0.458, 0.6276, 0.5031, 0.6276, 0.6242, 0.9354, 0.5792, 0.9354, 0.5792, 0.8908, 0.6242, 0.8908, 0.1171, 0.8736, 0.07203, 0.8736, 0.07203, 0.7265, 0.1171, 0.7265, 0.7994, 0.3826, 0.7994, 0.2355, 0.8444, 0.2355, 0.8444, 0.3826, 0.05403, 0.7265, 0.05403, 0.8736, 0.009004, 0.8736, 0.009004, 0.7265])
me_cube_006.materials.append(mat_material_001)
me_cube_006.use_remesh_fix_poles = True
me_cube_006.use_remesh_preserve_attributes = False
me_cube_006.use_mirror_vertex_groups = False
me_cube_006.update()
me_cube_007 = bpy.data.meshes.new('Cube.007')
me_cube_007.from_pydata([(-2.654, -1.0, -1.0), (-2.654, -1.0, 1.0), (-2.654, 1.0, -1.0), (-2.654, 1.0, 1.0), (3.945, -1.0, -1.0), (3.945, -1.0, 1.0), (3.945, 1.0, -1.0), (3.945, 1.0, 1.0)], [], [(0, 1, 3, 2), (2, 3, 7, 6), (6, 7, 5, 4), (4, 5, 1, 0), (2, 6, 4, 0), (7, 3, 1, 5)])
_uv = me_cube_007.uv_layers.new(name='UVMap')
_uv.uv.foreach_set('vector', [0.05403, 0.9566, 0.009004, 0.9566, 0.009004, 0.912, 0.05403, 0.912, 0.377, 0.7748, 0.332, 0.7748, 0.332, 0.6276, 0.377, 0.6276, 0.919, 0.895, 0.8739, 0.895, 0.8739, 0.8504, 0.919, 0.8504, 0.919, 0.812, 0.8739, 0.812, 0.8739, 0.6649, 0.919, 0.6649, 0.1351, 0.8736, 0.1351, 0.7265, 0.1801, 0.7265, 0.1801, 0.8736, 0.919, 0.4588, 0.919, 0.606, 0.8739, 0.606, 0.8739, 0.4588])
me_cube_007.materials.append(mat_material_001)
me_cube_007.use_remesh_fix_poles = True
me_cube_007.use_remesh_preserve_attributes = False
me_cube_007.use_mirror_vertex_groups = False
me_cube_007.update()
me_plane = bpy.data.meshes.new('Plane')
me_plane.from_pydata([(-1.0, -1.0, -1.194), (1.0, -1.0, -1.194), (-1.0, 1.0, -1.194), (1.0, 1.0, -1.194), (0.0, -1.0, -0.07244), (0.0, 1.0, -0.07244), (-1.0, 1.0, -1.086), (-1.0, -1.0, -1.086), (0.0, -1.0, 0.03516), (1.0, -1.0, -1.086), (1.0, 1.0, -1.086), (0.0, 1.0, 0.03516), (0.0, -1.215, -0.07244), (1.0, -1.215, -1.194), (0.0, 1.215, -0.07244), (-1.0, 1.215, -1.194), (-1.0, -1.215, -1.194), (1.0, 1.215, -1.194), (0.0, -1.215, 0.03516), (1.0, -1.215, -1.086), (0.0, 1.215, 0.03516), (-1.0, 1.215, -1.086), (-1.0, -1.215, -1.086), (1.0, 1.215, -1.086), (0.0, -1.0, 0.1405), (1.0, -1.0, -0.9806), (0.0, 1.0, 0.1405), (-1.0, 1.0, -0.9806), (-1.0, -1.0, -0.9806), (1.0, 1.0, -0.9806), (0.0, -1.215, 0.1405), (1.0, -1.215, -0.9806), (0.0, 1.215, 0.1405), (-1.0, 1.215, -0.9806), (-1.0, -1.215, -0.9806), (1.0, 1.215, -0.9806)], [], [(4, 5, 3, 1), (0, 2, 5, 4), (8, 9, 10, 11), (7, 8, 11, 6), (2, 0, 7, 6), (21, 6, 27, 33), (5, 2, 15, 14), (22, 18, 30, 34), (3, 5, 14, 17), (1, 3, 10, 9), (17, 14, 20, 23), (14, 15, 21, 20), (12, 13, 19, 18), (16, 12, 18, 22), (10, 3, 17, 23), (7, 0, 16, 22), (0, 4, 12, 16), (11, 10, 29, 26), (1, 9, 19, 13), (4, 1, 13, 12), (7, 22, 34, 28), (2, 6, 21, 15), (27, 26, 32, 33), (26, 29, 35, 32), (24, 28, 34, 30), (25, 24, 30, 31), (6, 11, 26, 27), (23, 20, 32, 35), (10, 23, 35, 29), (18, 19, 31, 30), (8, 7, 28, 24), (19, 9, 25, 31), (9, 8, 24, 25), (20, 21, 33, 32)])
_uv = me_plane.uv_layers.new(name='UVMap')
_uv.uv.foreach_set('vector', [0.7613, 0.8202, 0.7613, 0.7756, 0.7951, 0.7756, 0.7951, 0.8202, 0.2309, 0.7739, 0.2309, 0.8185, 0.1971, 0.8185, 0.1971, 0.7739, 0.34, 0.8811, 0.3738, 0.8811, 0.3738, 0.9257, 0.34, 0.9257, 0.7951, 0.8894, 0.7613, 0.8894, 0.7613, 0.8448, 0.7951, 0.8448, 0.3194, 0.354, 0.3194, 0.3986, 0.3176, 0.3986, 0.3176, 0.354, 0.3176, 0.3492, 0.3176, 0.354, 0.3159, 0.354, 0.3159, 0.3492, 0.1971, 0.8185, 0.2309, 0.8185, 0.2309, 0.8233, 0.1971, 0.8233, 0.6417, 0.9497, 0.6669, 0.9274, 0.6693, 0.9274, 0.644, 0.9497, 0.7951, 0.7756, 0.7613, 0.7756, 0.7613, 0.7708, 0.7951, 0.7708, 0.3912, 0.3462, 0.3912, 0.3908, 0.3894, 0.3908, 0.3894, 0.3462, 0.9525, 0.3395, 0.9272, 0.3618, 0.9248, 0.3618, 0.95, 0.3395, 0.9272, 0.3618, 0.9525, 0.3841, 0.95, 0.3841, 0.9248, 0.3618, 0.6645, 0.9274, 0.6392, 0.9051, 0.6417, 0.9051, 0.6669, 0.9274, 0.6392, 0.9497, 0.6645, 0.9274, 0.6669, 0.9274, 0.6417, 0.9497, 0.3894, 0.3908, 0.3912, 0.3908, 0.3912, 0.3956, 0.3894, 0.3956, 0.3176, 0.3986, 0.3194, 0.3986, 0.3194, 0.4034, 0.3176, 0.4034, 0.2309, 0.7739, 0.1971, 0.7739, 0.1971, 0.7691, 0.2309, 0.7691, 0.9664, 0.3618, 0.9916, 0.3841, 0.9892, 0.3841, 0.964, 0.3618, 0.3912, 0.3462, 0.3894, 0.3462, 0.3894, 0.3414, 0.3912, 0.3414, 0.7613, 0.8202, 0.7951, 0.8202, 0.7951, 0.825, 0.7613, 0.825, 0.3176, 0.3986, 0.3176, 0.4034, 0.3159, 0.4034, 0.3159, 0.3986, 0.3194, 0.354, 0.3176, 0.354, 0.3176, 0.3492, 0.3194, 0.3492, 0.321, 0.4678, 0.321, 0.5013, 0.3161, 0.5013, 0.3161, 0.4678, 0.5622, 0.3708, 0.5622, 0.3373, 0.567, 0.3373, 0.567, 0.3708, 0.3161, 0.4544, 0.3161, 0.4209, 0.321, 0.4209, 0.321, 0.4544, 0.321, 0.5147, 0.321, 0.5482, 0.3161, 0.5482, 0.3161, 0.5147, 0.9916, 0.3395, 0.9664, 0.3618, 0.964, 0.3618, 0.9892, 0.3395, 0.95, 0.3395, 0.9248, 0.3618, 0.9224, 0.3618, 0.9477, 0.3395, 0.3894, 0.3908, 0.3894, 0.3956, 0.3876, 0.3956, 0.3876, 0.3908, 0.6669, 0.9274, 0.6417, 0.9051, 0.644, 0.9051, 0.6693, 0.9274, 0.2979, 0.9389, 0.3232, 0.9612, 0.3208, 0.9612, 0.2956, 0.9389, 0.3894, 0.3414, 0.3894, 0.3462, 0.3876, 0.3462, 0.3876, 0.3414, 0.3232, 0.9166, 0.2979, 0.9389, 0.2956, 0.9389, 0.3208, 0.9166, 0.9248, 0.3618, 0.95, 0.3841, 0.9477, 0.3841, 0.9224, 0.3618])
me_plane.materials.append(mat_material_001)
me_plane.use_remesh_fix_poles = True
me_plane.use_remesh_preserve_attributes = False
me_plane.use_mirror_vertex_groups = False
me_plane.update()
me_plane_001 = bpy.data.meshes.new('Plane.001')
me_plane_001.from_pydata([(-1.073, 1.086, -1.084), (-1.015, -1.0, -1.086), (0.0, -1.0, 0.08523), (1.089, -1.091, -1.134), (1.0, 1.0, -1.036), (0.0003554, 1.086, 0.08656), (-1.0, 0.7143, -1.036), (-1.089, 0.4641, -1.134), (-1.089, 0.153, -1.134), (-1.089, -0.1581, -1.084), (-1.038, -0.4286, -1.086), (-1.041, -0.7143, -1.036), (1.089, -0.7803, -1.134), (1.0, -0.4286, -1.036), (1.089, -0.1581, -1.134), (1.0, 0.1429, -1.036), (1.0, 0.4286, -1.036), (1.089, 0.7752, -1.134), (0.0003554, -0.7803, 0.08656), (0.0003554, 0.7752, 0.1366), (-0.2, 1.0, -0.139), (-0.4352, 1.086, -0.4017), (-0.653, 1.086, -0.6459), (-0.8707, 1.086, -0.8399), (-0.8, -1.0, -0.8116), (-0.6, -1.0, -0.5874), (-0.4352, -1.091, -0.4017), (-0.2, -1.0, -0.139), (-0.2174, -0.7803, -0.1576), (-0.4352, -0.7803, -0.4017), (-0.653, -0.7803, -0.5958), (-0.8707, -0.7803, -0.8399), (-0.8707, -0.4692, -0.8399), (-0.8707, -0.1581, -0.8399), (-0.8707, 0.153, -0.8399), (-0.8, 0.4286, -0.8116), (-0.2174, 0.7752, -0.1075), (-0.4352, 0.7752, -0.3517), (-0.653, 0.7752, -0.6459), (-0.8, 0.7143, -0.8617), (0.2181, -1.091, -0.1075), (0.4, -1.0, -0.3741), (0.6, -1.0, -0.5874), (0.8, -1.0, -0.8116), (0.8, 1.0, -0.8116), (0.6537, 1.086, -0.6459), (0.4, 1.0, -0.3749), (0.2181, 1.086, -0.1075), (0.8, -0.7143, -0.8617), (0.6537, -0.7803, -0.6459), (0.4359, -0.7803, -0.3517), (0.2, -0.7143, -0.1891), (0.8714, -0.4692, -0.8399), (0.8714, -0.1581, -0.8399), (0.8714, 0.153, -0.89), (0.8, 0.4286, -0.8116), (0.8, 0.7143, -0.8116), (0.6, 0.7143, -0.5874), (0.4359, 0.7752, -0.4017), (0.2, 0.7143, -0.1891), (-1.073, 1.086, -0.9625), (-1.015, -1.0, -0.9644), (0.0, -1.0, 0.2068), (1.089, -1.091, -1.013), (1.0, 1.0, -0.9143), (0.0003554, 1.086, 0.2081), (-1.0, 0.7143, -0.9143), (-1.089, 0.4641, -1.013), (-1.089, 0.153, -1.013), (-1.089, -0.1581, -0.9625), (-1.038, -0.4286, -0.9644), (-1.041, -0.7143, -0.9143), (1.089, -0.7803, -1.013), (1.0, -0.4286, -0.9143), (1.089, -0.1581, -1.013), (1.0, 0.1429, -0.9143), (1.0, 0.4286, -0.9143), (1.089, 0.7752, -1.013), (0.0003554, -0.7803, 0.2081), (0.0003554, -0.4692, 0.2582), (0.0003554, -0.1581, 0.2081), (0.0003554, 0.153, 0.2081), (0.0, 0.4286, 0.1567), (0.0003554, 0.7752, 0.2192), (-0.2, 1.0, -0.01745), (-0.4352, 1.086, -0.2802), (-0.653, 1.086, -0.5243), (-0.8707, 1.086, -0.7184), (-0.8, -1.0, -0.6901), (-0.6, -1.0, -0.4659), (-0.4352, -1.091, -0.2802), (-0.2, -1.0, -0.01745), (-0.2174, -0.7803, 0.0609), (-0.4352, -0.7803, -0.2802), (-0.653, -0.7803, -0.4743), (-0.8707, -0.7803, -0.7184), (-0.2, -0.4286, -0.01745), (-0.4, -0.4286, -0.2417), (-0.6, -0.4286, -0.419), (-0.8707, -0.4692, -0.7184), (-0.2174, -0.1581, -0.03604), (-0.4, -0.1429, -0.2417), (-0.6, -0.1429, -0.4659), (-0.8707, -0.1581, -0.7184), (-0.2, 0.1429, -0.06752), (-0.4352, 0.153, -0.2802), (-0.653, 0.153, -0.3773), (-0.8707, 0.153, -0.7184), (-0.2, 0.4286, -0.06752), (-0.4, 0.4286, -0.2917), (-0.6, 0.4286, -0.516), (-0.8, 0.4286, -0.5932), (-0.2174, 0.7752, 0.111), (-0.4352, 0.7752, -0.2301), (-0.653, 0.7752, -0.5243), (-0.8, 0.7143, -0.7402), (0.2181, -1.091, 0.01402), (0.4, -1.0, -0.2525), (0.6, -1.0, -0.4659), (0.8, -1.0, -0.6901), (0.8, 1.0, -0.6901), (0.6537, 1.086, -0.5243), (0.4, 1.0, -0.2534), (0.2181, 1.086, 0.01402), (0.8505, -0.708, -0.6334), (0.6537, -0.7803, -0.5243), (0.4359, -0.7803, -0.2301), (0.2, -0.7143, -0.06752), (0.8714, -0.4692, -0.7184), (0.6537, -0.4692, -0.5243), (0.4864, -0.4629, -0.1734), (0.2181, -0.4692, -0.03604), (0.8714, -0.1581, -0.7184), (0.7042, -0.1518, -0.438), (0.4, -0.1429, -0.2917), (0.2686, -0.1518, 0.07074), (0.8714, 0.153, -0.7685), (0.6537, 0.153, -0.4743), (0.4359, 0.153, -0.2802), (0.2181, 0.153, -0.03604), (0.8505, 0.4349, -0.5833), (0.6537, 0.4641, -0.5243), (0.4, 0.4286, -0.2417), (0.2181, 0.4641, 0.01402), (0.8, 0.7143, -0.6901), (0.6, 0.7143, -0.4659), (0.4864, 0.7815, -0.1734), (0.2, 0.7143, -0.06752), (-1.0, 0.7143, -0.8795), (-1.089, 0.4641, -0.9778), (-1.089, 0.153, -0.9778), (-1.089, -0.1581, -0.9277), (-1.047, -0.4286, -0.9296), (-1.047, -0.7143, -0.8795), (1.089, -0.7803, -0.9778), (1.0, -0.4286, -0.8795), (1.089, -0.1581, -0.9778), (1.0, 0.1429, -0.8795), (1.0, 0.4286, -0.8795), (1.089, 0.7752, -0.9778), (0.0003554, -0.7803, 0.2429), (0.0003554, -0.4692, 0.293), (0.0003554, -0.1581, 0.2429), (0.0003554, 0.153, 0.2429), (0.0, 0.4286, 0.1915), (0.0003554, 0.7752, 0.254), (-0.8707, -0.7803, -0.6836), (-0.8707, -0.4692, -0.6836), (-0.8707, -0.1581, -0.6836), (-0.8707, 0.153, -0.6836), (-0.8, 0.4286, -0.5584), (-0.8, 0.7143, -0.7054), (0.2, -0.7143, -0.0327), (0.2181, -0.4692, -0.001222), (0.2686, -0.1518, 0.1056), (0.2181, 0.153, -0.001222), (0.2181, 0.4641, 0.04885), (0.2, 0.7143, -0.0327), (-0.2174, -0.7803, 0.09572), (-0.4352, -0.7803, -0.2454), (-0.653, -0.7803, -0.4394), (-0.2, -0.4286, 0.01737), (-0.4, -0.4286, -0.2069), (-0.6, -0.4286, -0.3842), (-0.2174, -0.1581, -0.001222), (-0.4, -0.1429, -0.2069), (-0.6, -0.1429, -0.4311), (-0.2, 0.1429, -0.0327), (-0.4352, 0.153, -0.2454), (-0.653, 0.153, -0.3425), (-0.2, 0.4286, -0.0327), (-0.4, 0.4286, -0.2569), (-0.6, 0.4286, -0.4811), (-0.2174, 0.7752, 0.1458), (-0.4352, 0.7752, -0.1953), (-0.653, 0.7752, -0.4895), (0.8505, -0.708, -0.5986), (0.6537, -0.7803, -0.4895), (0.4359, -0.7803, -0.1953), (0.8714, -0.4692, -0.6836), (0.6537, -0.4692, -0.4895), (0.4864, -0.4629, -0.1386), (0.8714, -0.1581, -0.6836), (0.7042, -0.1518, -0.4031), (0.4, -0.1429, -0.2569), (0.8714, 0.153, -0.7337), (0.6537, 0.153, -0.4394), (0.4359, 0.153, -0.2454), (0.8505, 0.4349, -0.5485), (0.6537, 0.4641, -0.4895), (0.4, 0.4286, -0.2069), (0.8, 0.7143, -0.6553), (0.6, 0.7143, -0.4311), (0.4864, 0.7815, -0.1386)], [], [(56, 44, 4, 17), (36, 20, 5, 19), (27, 28, 18, 2), (43, 48, 12, 3), (48, 52, 13, 12), (52, 53, 14, 13), (53, 54, 15, 14), (54, 55, 16, 15), (55, 56, 17, 16), (7, 6, 39, 35), (8, 7, 35, 34), (9, 8, 34, 33), (10, 9, 33, 32), (11, 10, 32, 31), (1, 11, 31, 24), (24, 31, 30, 25), (25, 30, 29, 26), (26, 29, 28, 27), (6, 0, 23, 39), (39, 23, 22, 38), (38, 22, 21, 37), (37, 21, 20, 36), (2, 18, 51, 40), (40, 51, 50, 41), (41, 50, 49, 42), (42, 49, 48, 43), (19, 5, 47, 59), (59, 47, 46, 58), (58, 46, 45, 57), (57, 45, 44, 56), (144, 77, 64, 120), (112, 83, 65, 84), (91, 62, 78, 92), (132, 74, 156, 202), (96, 79, 80, 100), (66, 67, 149, 148), (104, 81, 82, 108), (139, 81, 163, 175), (119, 63, 72, 124), (106, 107, 169, 189), (128, 73, 74, 132), (130, 131, 173, 201), (136, 75, 76, 140), (80, 135, 174, 162), (105, 106, 189, 188), (129, 130, 201, 200), (131, 79, 161, 173), (104, 105, 188, 187), (68, 107, 111, 67), (107, 106, 110, 111), (106, 105, 109, 110), (105, 104, 108, 109), (128, 129, 200, 199), (78, 127, 172, 160), (81, 104, 187, 163), (73, 128, 199, 155), (70, 99, 103, 69), (99, 98, 102, 103), (98, 97, 101, 102), (97, 96, 100, 101), (115, 66, 148, 171), (103, 102, 186, 168), (127, 126, 198, 172), (67, 111, 170, 149), (61, 88, 95, 71), (88, 89, 94, 95), (89, 90, 93, 94), (90, 91, 92, 93), (66, 115, 87, 60), (115, 114, 86, 87), (114, 113, 85, 86), (113, 112, 84, 85), (102, 101, 185, 186), (126, 125, 197, 198), (107, 68, 150, 169), (101, 100, 184, 185), (81, 139, 143, 82), (139, 138, 142, 143), (138, 137, 141, 142), (137, 136, 140, 141), (125, 124, 196, 197), (69, 103, 168, 151), (100, 80, 162, 184), (124, 72, 154, 196), (79, 131, 135, 80), (131, 130, 134, 135), (130, 129, 133, 134), (129, 128, 132, 133), (99, 70, 152, 167), (98, 99, 167, 183), (71, 95, 166, 153), (97, 98, 183, 182), (62, 116, 127, 78), (116, 117, 126, 127), (117, 118, 125, 126), (118, 119, 124, 125), (83, 147, 123, 65), (147, 146, 122, 123), (146, 145, 121, 122), (145, 144, 120, 121), (14, 15, 75, 74), (25, 26, 90, 89), (23, 0, 60, 87), (2, 40, 116, 62), (15, 16, 76, 75), (26, 27, 91, 90), (27, 2, 62, 91), (40, 41, 117, 116), (16, 17, 77, 76), (47, 5, 65, 123), (41, 42, 118, 117), (42, 43, 119, 118), (0, 6, 66, 60), (4, 44, 120, 64), (6, 7, 67, 66), (44, 45, 121, 120), (7, 8, 68, 67), (45, 46, 122, 121), (8, 9, 69, 68), (46, 47, 123, 122), (5, 20, 84, 65), (9, 10, 70, 69), (20, 21, 85, 84), (10, 11, 71, 70), (21, 22, 86, 85), (3, 12, 72, 63), (22, 23, 87, 86), (11, 1, 61, 71), (12, 13, 73, 72), (1, 24, 88, 61), (43, 3, 63, 119), (13, 14, 74, 73), (24, 25, 89, 88), (17, 4, 64, 77), (178, 160, 161, 181), (184, 162, 163, 187), (190, 164, 165, 193), (196, 154, 155, 199), (202, 156, 157, 205), (208, 158, 159, 211), (149, 170, 171, 148), (170, 192, 195, 171), (192, 191, 194, 195), (191, 190, 193, 194), (151, 168, 169, 150), (168, 186, 189, 169), (186, 185, 188, 189), (185, 184, 187, 188), (153, 166, 167, 152), (166, 180, 183, 167), (180, 179, 182, 183), (179, 178, 181, 182), (164, 176, 177, 165), (176, 210, 213, 177), (210, 209, 212, 213), (209, 208, 211, 212), (162, 174, 175, 163), (174, 204, 207, 175), (204, 203, 206, 207), (203, 202, 205, 206), (160, 172, 173, 161), (172, 198, 201, 173), (198, 197, 200, 201), (197, 196, 199, 200), (108, 82, 164, 190), (82, 143, 176, 164), (133, 132, 202, 203), (109, 108, 190, 191), (147, 83, 165, 177), (68, 69, 151, 150), (134, 133, 203, 204), (110, 109, 191, 192), (135, 134, 204, 174), (111, 110, 192, 170), (70, 71, 153, 152), (75, 136, 205, 157), (83, 112, 193, 165), (136, 137, 206, 205), (112, 113, 194, 193), (72, 73, 155, 154), (137, 138, 207, 206), (113, 114, 195, 194), (138, 139, 175, 207), (114, 115, 171, 195), (74, 75, 157, 156), (140, 76, 158, 208), (141, 140, 208, 209), (76, 77, 159, 158), (142, 141, 209, 210), (92, 78, 160, 178), (143, 142, 210, 176), (93, 92, 178, 179), (77, 144, 211, 159), (94, 93, 179, 180), (144, 145, 212, 211), (95, 94, 180, 166), (145, 146, 213, 212), (79, 96, 181, 161), (146, 147, 177, 213), (96, 97, 182, 181)])
me_plane_001.polygons.foreach_set('use_smooth', [True] * 200)
_uv = me_plane_001.uv_layers.new(name='UVMap')
_uv.uv.foreach_set('vector', [0.2257, 0.8522, 0.2257, 0.8458, 0.2325, 0.8458, 0.2355, 0.8508, 0.3482, 0.8556, 0.3484, 0.8606, 0.3416, 0.8625, 0.3408, 0.8556, 0.3484, 0.816, 0.349, 0.8209, 0.3416, 0.8209, 0.3417, 0.816, 0.2257, 0.8904, 0.2266, 0.884, 0.2355, 0.8855, 0.2355, 0.8925, 0.2266, 0.884, 0.2273, 0.8786, 0.2325, 0.8777, 0.2355, 0.8855, 0.2273, 0.8786, 0.2273, 0.8716, 0.2355, 0.8716, 0.2325, 0.8777, 0.2273, 0.8716, 0.2281, 0.8647, 0.2325, 0.8649, 0.2355, 0.8716, 0.2281, 0.8647, 0.2257, 0.8586, 0.2325, 0.8586, 0.2325, 0.8649, 0.2257, 0.8586, 0.2257, 0.8522, 0.2355, 0.8508, 0.2325, 0.8586, 0.3785, 0.8486, 0.3755, 0.8542, 0.3696, 0.8542, 0.3687, 0.8478, 0.3785, 0.8417, 0.3785, 0.8486, 0.3687, 0.8478, 0.3702, 0.8417, 0.3776, 0.8347, 0.3785, 0.8417, 0.3702, 0.8417, 0.3702, 0.8348, 0.3769, 0.8287, 0.3776, 0.8347, 0.3702, 0.8348, 0.3702, 0.8278, 0.3761, 0.8223, 0.3769, 0.8287, 0.3702, 0.8278, 0.3702, 0.8209, 0.3765, 0.816, 0.3761, 0.8223, 0.3702, 0.8209, 0.3687, 0.816, 0.3687, 0.816, 0.3702, 0.8209, 0.3629, 0.8209, 0.3619, 0.816, 0.3619, 0.816, 0.3629, 0.8209, 0.3564, 0.8209, 0.3564, 0.8139, 0.3564, 0.8139, 0.3564, 0.8209, 0.349, 0.8209, 0.3484, 0.816, 0.3755, 0.8542, 0.3774, 0.8625, 0.3703, 0.8625, 0.3696, 0.8542, 0.3696, 0.8542, 0.3703, 0.8625, 0.3637, 0.8625, 0.3637, 0.8556, 0.3637, 0.8556, 0.3637, 0.8625, 0.3564, 0.8625, 0.3555, 0.8556, 0.3555, 0.8556, 0.3564, 0.8625, 0.3484, 0.8606, 0.3482, 0.8556, 0.1987, 0.8904, 0.1987, 0.8855, 0.2064, 0.8841, 0.2052, 0.8925, 0.2052, 0.8925, 0.2064, 0.8841, 0.2125, 0.8855, 0.2124, 0.8904, 0.2124, 0.8904, 0.2125, 0.8855, 0.2208, 0.8855, 0.219, 0.8904, 0.219, 0.8904, 0.2208, 0.8855, 0.2266, 0.884, 0.2257, 0.8904, 0.1978, 0.8508, 0.1987, 0.8439, 0.2052, 0.8439, 0.2064, 0.8522, 0.2064, 0.8522, 0.2052, 0.8439, 0.2124, 0.8458, 0.2134, 0.8508, 0.2134, 0.8508, 0.2124, 0.8458, 0.2208, 0.8439, 0.219, 0.8522, 0.219, 0.8522, 0.2208, 0.8439, 0.2257, 0.8458, 0.2257, 0.8522, 0.2393, 0.7753, 0.2407, 0.7656, 0.2457, 0.7686, 0.2457, 0.7753, 0.7425, 0.8109, 0.7425, 0.8059, 0.7495, 0.8061, 0.7476, 0.8128, 0.7434, 0.8622, 0.7437, 0.8555, 0.7486, 0.8557, 0.7484, 0.8614, 0.6603, 0.8816, 0.6669, 0.8865, 0.6661, 0.8865, 0.6596, 0.8816, 0.9968, 0.8265, 0.9977, 0.8341, 0.9907, 0.8333, 0.9907, 0.826, 0.3885, 0.424, 0.389, 0.4296, 0.3884, 0.4296, 0.3879, 0.424, 0.9973, 0.8777, 0.997, 0.8852, 0.9908, 0.8843, 0.9908, 0.8776, 0.264, 0.9335, 0.2583, 0.9381, 0.2575, 0.9381, 0.2633, 0.9335, 0.7478, 0.7818, 0.7498, 0.7915, 0.7428, 0.7915, 0.7412, 0.7816, 0.2708, 0.9533, 0.2782, 0.9585, 0.2774, 0.9585, 0.27, 0.9533, 0.9977, 0.7747, 0.9968, 0.7799, 0.9907, 0.7828, 0.9907, 0.7747, 0.8182, 0.9266, 0.815, 0.9325, 0.8142, 0.9325, 0.8174, 0.9266, 0.9973, 0.9795, 0.9975, 0.9838, 0.991, 0.9838, 0.9909, 0.9761, 0.6396, 0.862, 0.6427, 0.868, 0.6419, 0.868, 0.6388, 0.862, 0.2688, 0.9483, 0.2708, 0.9533, 0.27, 0.9533, 0.2681, 0.9483, 0.8262, 0.9231, 0.8182, 0.9266, 0.8174, 0.9266, 0.8254, 0.923, 0.815, 0.9325, 0.8082, 0.9372, 0.8074, 0.9372, 0.8142, 0.9325, 0.2643, 0.9429, 0.2688, 0.9483, 0.2681, 0.9483, 0.2635, 0.9428, 0.9973, 0.8487, 0.9972, 0.8569, 0.991, 0.8599, 0.9903, 0.8487, 0.9972, 0.8569, 0.9971, 0.8657, 0.991, 0.8642, 0.991, 0.8599, 0.9971, 0.8657, 0.9971, 0.8706, 0.9909, 0.8709, 0.991, 0.8642, 0.9971, 0.8706, 0.9973, 0.8777, 0.9908, 0.8776, 0.9909, 0.8709, 0.8307, 0.9183, 0.8262, 0.9231, 0.8254, 0.923, 0.8299, 0.9183, 0.7573, 0.3624, 0.7633, 0.3671, 0.7625, 0.367, 0.7565, 0.3623, 0.2583, 0.9381, 0.2643, 0.9429, 0.2635, 0.9428, 0.2575, 0.9381, 0.8352, 0.9156, 0.8307, 0.9183, 0.8299, 0.9183, 0.8344, 0.9155, 0.9968, 0.7983, 0.9977, 0.8049, 0.9907, 0.8049, 0.9907, 0.7976, 0.9977, 0.8049, 0.9968, 0.8139, 0.9903, 0.8131, 0.9907, 0.8049, 0.9968, 0.8139, 0.9968, 0.8198, 0.9903, 0.8198, 0.9903, 0.8131, 0.9968, 0.8198, 0.9968, 0.8265, 0.9907, 0.826, 0.9903, 0.8198, 0.8936, 0.9556, 0.8977, 0.9599, 0.8969, 0.9599, 0.8928, 0.9556, 0.6606, 0.8427, 0.6549, 0.8487, 0.6541, 0.8487, 0.6598, 0.8427, 0.7633, 0.3671, 0.7667, 0.3725, 0.7659, 0.3725, 0.7625, 0.367, 0.3644, 0.944, 0.3552, 0.9509, 0.3545, 0.9509, 0.3636, 0.944, 0.7422, 0.89, 0.7425, 0.8823, 0.7474, 0.884, 0.7486, 0.8899, 0.7425, 0.8823, 0.7428, 0.8756, 0.7477, 0.8767, 0.7474, 0.884, 0.7428, 0.8756, 0.741, 0.87, 0.748, 0.8703, 0.7477, 0.8767, 0.741, 0.87, 0.7434, 0.8622, 0.7484, 0.8614, 0.748, 0.8703, 0.7412, 0.8396, 0.7412, 0.8337, 0.7495, 0.8344, 0.7495, 0.8415, 0.7412, 0.8337, 0.7425, 0.828, 0.7495, 0.8279, 0.7495, 0.8344, 0.7425, 0.828, 0.7425, 0.8198, 0.7495, 0.8207, 0.7495, 0.8279, 0.7425, 0.8198, 0.7425, 0.8109, 0.7476, 0.8128, 0.7495, 0.8207, 0.6549, 0.8487, 0.6498, 0.8531, 0.649, 0.8531, 0.6541, 0.8487, 0.7667, 0.3725, 0.7731, 0.3777, 0.7723, 0.3776, 0.7659, 0.3725, 0.2782, 0.9585, 0.2846, 0.9637, 0.2838, 0.9636, 0.2774, 0.9585, 0.6498, 0.8531, 0.6452, 0.8572, 0.6444, 0.8572, 0.649, 0.8531, 0.9975, 0.9503, 0.9974, 0.9576, 0.9904, 0.9567, 0.9912, 0.9511, 0.9974, 0.9576, 0.9974, 0.9649, 0.9912, 0.9637, 0.9904, 0.9567, 0.9974, 0.9649, 0.9973, 0.9714, 0.9903, 0.9721, 0.9912, 0.9637, 0.9973, 0.9714, 0.9973, 0.9795, 0.9909, 0.9761, 0.9903, 0.9721, 0.7731, 0.3777, 0.7753, 0.3821, 0.7745, 0.3821, 0.7723, 0.3776, 0.6661, 0.8379, 0.6606, 0.8427, 0.6598, 0.8427, 0.6654, 0.8379, 0.6452, 0.8572, 0.6396, 0.862, 0.6388, 0.862, 0.6444, 0.8572, 0.7753, 0.3821, 0.7836, 0.3879, 0.7828, 0.3878, 0.7745, 0.3821, 0.9977, 0.7455, 0.9977, 0.7537, 0.9905, 0.7527, 0.9907, 0.7464, 0.9977, 0.7537, 0.9975, 0.76, 0.9903, 0.7606, 0.9905, 0.7527, 0.9975, 0.76, 0.9977, 0.7683, 0.9905, 0.7676, 0.9903, 0.7606, 0.9977, 0.7683, 0.9977, 0.7747, 0.9907, 0.7747, 0.9905, 0.7676, 0.8297, 0.9572, 0.8352, 0.961, 0.8344, 0.9612, 0.8289, 0.9571, 0.8231, 0.951, 0.8297, 0.9572, 0.8289, 0.9571, 0.8223, 0.9509, 0.7836, 0.3403, 0.779, 0.3439, 0.7782, 0.3439, 0.7828, 0.3401, 0.8193, 0.9464, 0.8231, 0.951, 0.8223, 0.9509, 0.8185, 0.9464, 0.7478, 0.755, 0.7498, 0.7615, 0.7414, 0.7625, 0.7428, 0.755, 0.7498, 0.7615, 0.7478, 0.7686, 0.7428, 0.7688, 0.7414, 0.7625, 0.7478, 0.7686, 0.7478, 0.7751, 0.7428, 0.7769, 0.7428, 0.7688, 0.7478, 0.7751, 0.7478, 0.7818, 0.7412, 0.7816, 0.7428, 0.7769, 0.2407, 0.8023, 0.2393, 0.7946, 0.2477, 0.7956, 0.2477, 0.8021, 0.2393, 0.7946, 0.2408, 0.7885, 0.2457, 0.7885, 0.2477, 0.7956, 0.2408, 0.7885, 0.2393, 0.782, 0.2477, 0.7802, 0.2457, 0.7885, 0.2393, 0.782, 0.2393, 0.7753, 0.2457, 0.7753, 0.2477, 0.7802, 0.3899, 0.5017, 0.3895, 0.5085, 0.3875, 0.5085, 0.3878, 0.5018, 0.6573, 0.7808, 0.6531, 0.7844, 0.6503, 0.7844, 0.6546, 0.7807, 0.1549, 0.954, 0.1603, 0.9587, 0.1575, 0.9586, 0.1522, 0.954, 0.6419, 0.7938, 0.6461, 0.7988, 0.6434, 0.7988, 0.6391, 0.7938, 0.3895, 0.5085, 0.3895, 0.5149, 0.3875, 0.5149, 0.3875, 0.5085, 0.6531, 0.7844, 0.647, 0.7895, 0.6443, 0.7894, 0.6503, 0.7844, 0.647, 0.7895, 0.6419, 0.7938, 0.6391, 0.7938, 0.6443, 0.7894, 0.6461, 0.7988, 0.652, 0.803, 0.6493, 0.8029, 0.6434, 0.7988, 0.3895, 0.5149, 0.3899, 0.5226, 0.3878, 0.5226, 0.3875, 0.5149, 0.139, 0.9294, 0.1345, 0.9341, 0.1318, 0.9341, 0.1362, 0.9293, 0.652, 0.803, 0.6567, 0.8076, 0.654, 0.8075, 0.6493, 0.8029, 0.6567, 0.8076, 0.6617, 0.8121, 0.6589, 0.8121, 0.654, 0.8075, 0.3905, 0.4158, 0.3907, 0.424, 0.3885, 0.424, 0.3884, 0.4157, 0.1603, 0.9124, 0.1551, 0.9167, 0.1524, 0.9167, 0.1575, 0.9123, 0.3907, 0.424, 0.3911, 0.4296, 0.389, 0.4296, 0.3885, 0.424, 0.1551, 0.9167, 0.1513, 0.9199, 0.1486, 0.9199, 0.1524, 0.9167, 0.3911, 0.4296, 0.3911, 0.4366, 0.3889, 0.4366, 0.389, 0.4296, 0.1513, 0.9199, 0.1451, 0.9254, 0.1424, 0.9254, 0.1486, 0.9199, 0.3911, 0.4366, 0.3901, 0.4435, 0.388, 0.4435, 0.3889, 0.4366, 0.1451, 0.9254, 0.139, 0.9294, 0.1362, 0.9293, 0.1424, 0.9254, 0.1345, 0.9341, 0.1395, 0.9387, 0.1367, 0.9386, 0.1318, 0.9341, 0.3901, 0.4435, 0.3908, 0.4495, 0.3887, 0.4495, 0.388, 0.4435, 0.1395, 0.9387, 0.1453, 0.9441, 0.1425, 0.944, 0.1367, 0.9386, 0.3908, 0.4495, 0.3899, 0.4559, 0.3878, 0.4559, 0.3887, 0.4495, 0.1453, 0.9441, 0.1506, 0.9491, 0.1479, 0.949, 0.1425, 0.944, 0.3899, 0.4809, 0.3899, 0.4879, 0.3878, 0.4879, 0.3878, 0.4809, 0.1506, 0.9491, 0.1549, 0.954, 0.1522, 0.954, 0.1479, 0.949, 0.3899, 0.4559, 0.3911, 0.4623, 0.389, 0.4623, 0.3878, 0.4559, 0.3899, 0.4879, 0.3895, 0.4957, 0.3875, 0.4958, 0.3878, 0.4879, 0.6688, 0.7718, 0.6625, 0.7765, 0.6597, 0.7764, 0.666, 0.7717, 0.6617, 0.8121, 0.6688, 0.8188, 0.666, 0.8187, 0.6589, 0.8121, 0.3895, 0.4957, 0.3899, 0.5017, 0.3878, 0.5018, 0.3875, 0.4958, 0.6625, 0.7765, 0.6573, 0.7808, 0.6546, 0.7807, 0.6597, 0.7764, 0.3899, 0.5226, 0.3895, 0.5276, 0.3875, 0.5276, 0.3878, 0.5226, 0.1755, 0.9769, 0.1755, 0.9826, 0.1685, 0.9834, 0.1676, 0.9758, 0.9973, 0.929, 0.9973, 0.9363, 0.9903, 0.9363, 0.9905, 0.9287, 0.9982, 0.723, 0.9982, 0.7297, 0.9904, 0.7308, 0.9904, 0.7257, 0.3774, 0.9696, 0.3791, 0.9794, 0.3711, 0.9765, 0.3721, 0.9713, 0.1855, 0.976, 0.1855, 0.9841, 0.1787, 0.9811, 0.1785, 0.9768, 0.9983, 0.6688, 0.9984, 0.6765, 0.9906, 0.6794, 0.992, 0.6698, 0.9974, 0.6941, 0.9982, 0.7053, 0.9918, 0.7029, 0.9918, 0.697, 0.9982, 0.7053, 0.9982, 0.7096, 0.9904, 0.7087, 0.9918, 0.7029, 0.9982, 0.7096, 0.9982, 0.7163, 0.9904, 0.7168, 0.9904, 0.7087, 0.9982, 0.7163, 0.9982, 0.723, 0.9904, 0.7257, 0.9904, 0.7168, 0.9973, 0.9006, 0.9973, 0.9079, 0.9903, 0.9079, 0.9903, 0.8998, 0.9973, 0.9079, 0.9969, 0.9162, 0.9903, 0.9168, 0.9903, 0.9079, 0.9969, 0.9162, 0.9969, 0.9229, 0.9903, 0.9217, 0.9903, 0.9168, 0.9969, 0.9229, 0.9973, 0.929, 0.9905, 0.9287, 0.9903, 0.9217, 0.174, 0.9483, 0.1755, 0.9542, 0.1685, 0.9542, 0.1676, 0.9475, 0.1755, 0.9542, 0.1755, 0.9615, 0.1676, 0.9632, 0.1685, 0.9542, 0.1755, 0.9615, 0.1755, 0.968, 0.1676, 0.9691, 0.1676, 0.9632, 0.1755, 0.968, 0.1755, 0.9769, 0.1676, 0.9758, 0.1676, 0.9691, 0.9984, 0.6438, 0.9976, 0.6494, 0.992, 0.6505, 0.9906, 0.6428, 0.9976, 0.6494, 0.9984, 0.6564, 0.9905, 0.6565, 0.992, 0.6505, 0.9984, 0.6564, 0.9976, 0.6648, 0.992, 0.6631, 0.9905, 0.6565, 0.9976, 0.6648, 0.9983, 0.6688, 0.992, 0.6698, 0.992, 0.6631, 0.1855, 0.9476, 0.1853, 0.9539, 0.1785, 0.9549, 0.1785, 0.9476, 0.1853, 0.9539, 0.1851, 0.9619, 0.1785, 0.9622, 0.1785, 0.9549, 0.1851, 0.9619, 0.1853, 0.9688, 0.1785, 0.9687, 0.1785, 0.9622, 0.1853, 0.9688, 0.1855, 0.976, 0.1785, 0.9768, 0.1785, 0.9687, 0.3791, 0.9429, 0.3776, 0.9505, 0.3721, 0.9502, 0.3721, 0.9421, 0.3776, 0.9505, 0.3791, 0.9567, 0.3719, 0.9565, 0.3721, 0.9502, 0.3791, 0.9567, 0.3791, 0.9648, 0.3721, 0.9648, 0.3719, 0.9565, 0.3791, 0.9648, 0.3774, 0.9696, 0.3721, 0.9713, 0.3721, 0.9648, 0.3441, 0.9648, 0.3392, 0.9695, 0.3384, 0.9695, 0.3433, 0.9648, 0.3392, 0.9695, 0.3427, 0.9742, 0.3419, 0.9742, 0.3384, 0.9695, 0.6541, 0.8778, 0.6603, 0.8816, 0.6596, 0.8816, 0.6533, 0.8778, 0.3489, 0.9601, 0.3441, 0.9648, 0.3433, 0.9648, 0.3481, 0.9601, 0.8774, 0.934, 0.8712, 0.9388, 0.8704, 0.9388, 0.8766, 0.9341, 0.3889, 0.4366, 0.388, 0.4435, 0.3874, 0.4435, 0.3883, 0.4366, 0.6508, 0.871, 0.6541, 0.8778, 0.6533, 0.8778, 0.65, 0.871, 0.3537, 0.9554, 0.3489, 0.9601, 0.3481, 0.9601, 0.3529, 0.9554, 0.6427, 0.868, 0.6508, 0.871, 0.65, 0.871, 0.6419, 0.868, 0.3552, 0.9509, 0.3537, 0.9554, 0.3529, 0.9554, 0.3545, 0.9509, 0.3887, 0.4495, 0.3878, 0.4559, 0.3871, 0.4559, 0.388, 0.4495, 0.2846, 0.917, 0.2812, 0.9197, 0.2804, 0.9197, 0.2838, 0.917, 0.8712, 0.9388, 0.8738, 0.9435, 0.8731, 0.9436, 0.8704, 0.9388, 0.2812, 0.9197, 0.2744, 0.9243, 0.2736, 0.9243, 0.2804, 0.9197, 0.8738, 0.9435, 0.8817, 0.948, 0.881, 0.948, 0.8731, 0.9436, 0.3878, 0.4879, 0.3875, 0.4958, 0.3869, 0.4958, 0.3872, 0.4879, 0.2744, 0.9243, 0.2698, 0.9289, 0.269, 0.9289, 0.2736, 0.9243, 0.8817, 0.948, 0.8886, 0.9526, 0.8878, 0.9526, 0.881, 0.948, 0.2698, 0.9289, 0.264, 0.9335, 0.2633, 0.9335, 0.269, 0.9289, 0.8886, 0.9526, 0.8936, 0.9556, 0.8928, 0.9556, 0.8878, 0.9526, 0.3878, 0.5018, 0.3875, 0.5085, 0.3869, 0.5085, 0.3872, 0.5018, 0.3568, 0.9876, 0.3644, 0.9906, 0.3636, 0.9907, 0.356, 0.9877, 0.3552, 0.9833, 0.3568, 0.9876, 0.356, 0.9877, 0.3544, 0.9833, 0.3875, 0.5149, 0.3878, 0.5226, 0.3872, 0.5226, 0.3869, 0.5149, 0.3486, 0.978, 0.3552, 0.9833, 0.3544, 0.9833, 0.3478, 0.978, 0.7608, 0.3577, 0.7573, 0.3624, 0.7565, 0.3623, 0.76, 0.3576, 0.3427, 0.9742, 0.3486, 0.978, 0.3478, 0.978, 0.3419, 0.9742, 0.7687, 0.3532, 0.7608, 0.3577, 0.76, 0.3576, 0.7679, 0.3531, 0.8977, 0.9132, 0.8908, 0.92, 0.89, 0.92, 0.8969, 0.9133, 0.7733, 0.3485, 0.7687, 0.3532, 0.7679, 0.3531, 0.7725, 0.3485, 0.8908, 0.92, 0.8859, 0.9247, 0.8852, 0.9247, 0.89, 0.92, 0.779, 0.3439, 0.7733, 0.3485, 0.7725, 0.3485, 0.7782, 0.3439, 0.8859, 0.9247, 0.8795, 0.9275, 0.8787, 0.9276, 0.8852, 0.9247, 0.8082, 0.9372, 0.8143, 0.9418, 0.8135, 0.9418, 0.8074, 0.9372, 0.8795, 0.9275, 0.8774, 0.934, 0.8766, 0.9341, 0.8787, 0.9276, 0.8143, 0.9418, 0.8193, 0.9464, 0.8185, 0.9464, 0.8135, 0.9418])
me_plane_001.materials.append(mat_material_001)
me_plane_001.use_remesh_fix_poles = True
me_plane_001.use_remesh_preserve_attributes = False
me_plane_001.use_mirror_vertex_groups = False
me_plane_001.update()
me_cube_008 = bpy.data.meshes.new('Cube.008')
me_cube_008.from_pydata([(-1.0, -1.0, -1.011), (-1.532, -1.0, 1.0), (-1.0, 1.0, -1.011), (-1.532, 1.0, 1.0), (1.0, -1.0, -1.011), (1.532, -1.0, 1.0), (1.0, 1.0, -1.011), (1.532, 1.0, 1.0), (-0.9386, -1.0, 1.452), (-0.9386, 1.0, 1.452), (0.9386, 1.0, 1.452), (0.9386, -1.0, 1.452)], [], [(0, 1, 3, 2), (2, 3, 7, 6), (6, 7, 5, 4), (4, 5, 1, 0), (2, 6, 4, 0), (3, 1, 8, 9), (10, 9, 8, 11), (1, 5, 11, 8), (7, 3, 9, 10), (5, 7, 10, 11)])
_uv = me_cube_008.uv_layers.new(name='UVMap')
_uv.uv.foreach_set('vector', [0.8624, 0.3862, 0.8624, 0.3398, 0.9074, 0.3398, 0.9074, 0.3862, 0.3187, 0.8821, 0.2734, 0.894, 0.2734, 0.8257, 0.3187, 0.8375, 0.8109, 0.8971, 0.8109, 0.8507, 0.8559, 0.8507, 0.8559, 0.8971, 0.4601, 0.8298, 0.5054, 0.8179, 0.5054, 0.8862, 0.4601, 0.8744, 0.1171, 0.9566, 0.07203, 0.9566, 0.07203, 0.912, 0.1171, 0.912, 0.6242, 0.8719, 0.5792, 0.8719, 0.5792, 0.8553, 0.6242, 0.8553, 0.6242, 0.822, 0.6242, 0.8553, 0.5792, 0.8553, 0.5792, 0.822, 0.5054, 0.8862, 0.5054, 0.8179, 0.5156, 0.8311, 0.5156, 0.873, 0.2734, 0.8257, 0.2734, 0.894, 0.2632, 0.8808, 0.2632, 0.8389, 0.3896, 0.7024, 0.3896, 0.6578, 0.4064, 0.6578, 0.4064, 0.7024])
me_cube_008.materials.append(mat_material_001)
me_cube_008.use_remesh_fix_poles = True
me_cube_008.use_remesh_preserve_attributes = False
me_cube_008.use_mirror_vertex_groups = False
me_cube_008.update()
me_circle_004 = bpy.data.meshes.new('Circle.004')
me_circle_004.from_pydata([(-2.524e-08, 0.7397, 0.5803), (-0.5231, 0.5231, 0.5803), (-0.7397, -4.948e-07, 0.5803), (-0.5231, -0.5231, 0.5803), (3.943e-08, -0.7397, 0.5803), (0.5231, -0.5231, 0.5803), (0.7397, -1.793e-08, 0.5803), (0.5231, 0.5231, 0.5803), (1.094e-08, 9.357e-07, 0.5803), (0.5231, -0.5231, -0.6528), (0.7397, -2.805e-08, -0.6528), (-0.5231, -0.5231, -0.6528), (3.943e-08, -0.7397, -0.6528), (-0.5231, 0.5231, -0.6528), (-0.7397, -2.805e-08, -0.6528), (0.5231, 0.5231, -0.6528), (-2.524e-08, 0.7397, -0.6528)], [], [(10, 6, 5, 9), (12, 4, 3, 11), (14, 2, 1, 13), (15, 7, 6, 10), (9, 5, 4, 12), (11, 3, 2, 14), (13, 1, 0, 16), (16, 0, 7, 15), (7, 8, 6), (5, 8, 4), (3, 8, 2), (1, 8, 0), (0, 8, 7), (6, 8, 5), (4, 8, 3), (2, 8, 1)])
me_circle_004.polygons.foreach_set('use_smooth', [True] * 16)
_uv = me_circle_004.uv_layers.new(name='UVMap')
_uv.uv.foreach_set('vector', [0.5254, 0.9054, 0.5254, 0.9329, 0.5382, 0.9329, 0.5382, 0.9054, 0.5254, 0.6741, 0.5254, 0.7016, 0.5382, 0.7016, 0.5382, 0.6741, 0.5254, 0.7126, 0.5254, 0.7401, 0.5382, 0.7401, 0.5382, 0.7126, 0.5164, 0.9054, 0.5164, 0.9329, 0.5254, 0.9329, 0.5254, 0.9054, 0.5164, 0.6741, 0.5164, 0.7016, 0.5254, 0.7016, 0.5254, 0.6741, 0.5164, 0.7126, 0.5164, 0.7401, 0.5254, 0.7401, 0.5254, 0.7126, 0.5164, 0.7511, 0.5164, 0.7786, 0.5254, 0.7786, 0.5254, 0.7511, 0.5254, 0.7511, 0.5254, 0.7786, 0.5382, 0.7786, 0.5382, 0.7511, 0.6826, 0.9687, 0.698, 0.9751, 0.6916, 0.9598, 0.7044, 0.9598, 0.698, 0.9751, 0.7134, 0.9687, 0.7134, 0.9814, 0.698, 0.9751, 0.7044, 0.9903, 0.6916, 0.9903, 0.698, 0.9751, 0.6826, 0.9814, 0.6826, 0.9814, 0.698, 0.9751, 0.6826, 0.9687, 0.6916, 0.9598, 0.698, 0.9751, 0.7044, 0.9598, 0.7134, 0.9687, 0.698, 0.9751, 0.7134, 0.9814, 0.7044, 0.9903, 0.698, 0.9751, 0.6916, 0.9903])
me_circle_004.materials.append(mat_material_001)
me_circle_004.use_remesh_fix_poles = True
me_circle_004.use_remesh_preserve_attributes = False
me_circle_004.use_mirror_vertex_groups = False
me_circle_004.update()

# ---- objects
ob_light = bpy.data.objects.new('Light', light_light)
ob_camera = bpy.data.objects.new('Camera', cam_camera)
ob_circle = bpy.data.objects.new('Circle', me_circle)
ob_circle_001 = bpy.data.objects.new('Circle.001', me_circle_001)
ob_cube = bpy.data.objects.new('Cube', me_cube_002)
ob_circle_002 = bpy.data.objects.new('Circle.002', me_circle_002)
ob_cube_001 = bpy.data.objects.new('Cube.001', me_cube_003)
ob_circle_003 = bpy.data.objects.new('Circle.003', me_circle_003)
ob_cube_002 = bpy.data.objects.new('Cube.002', me_cube_004)
ob_cube_003 = bpy.data.objects.new('Cube.003', me_cube_005)
ob_cube_004 = bpy.data.objects.new('Cube.004', me_cube_006)
ob_cube_005 = bpy.data.objects.new('Cube.005', me_cube_007)
ob_plane = bpy.data.objects.new('Plane', me_plane)
ob_plane_001 = bpy.data.objects.new('Plane.001', me_plane_001)
ob_cube_006 = bpy.data.objects.new('Cube.006', me_cube_008)
ob_circle_004 = bpy.data.objects.new('Circle.004', me_circle_004)
ob_empty = bpy.data.objects.new('Empty', None)

# ---- transforms, parenting, visibility, modifiers, constraints
ob_light.location = (4.076, 1.005, 5.904)
ob_light.rotation_euler = (0.6503, 0.05522, 1.866)
ob_light.lock_rotations_4d = False
ob_light.empty_display_type = 'ARROWS'
ob_light.color = (0.0, 0.0, 0.0, 0.0)
ob_light.lineart.crease_threshold = 0.0
ob_camera.location = (7.359, -6.926, 4.958)
ob_camera.rotation_euler = (1.109, 0.0, 0.8149)
ob_camera.lock_rotations_4d = False
ob_camera.empty_display_type = 'ARROWS'
ob_camera.color = (0.0, 0.0, 0.0, 0.0)
ob_camera.display_type = 'WIRE'
ob_camera.lineart.crease_threshold = 0.0
ob_circle.parent = ob_empty
ob_circle.matrix_parent_inverse = Matrix(((1.0, -0.0, 0.0, -0.0), (-0.0, 1.0, -0.0, 0.0), (0.0, -0.0, 1.0, 0.1603), (-0.0, 0.0, -0.0, 1.0)))
ob_circle.location = (0.0, 0.0, 0.0)
ob_circle.lineart.crease_threshold = 0.0
_m = ob_circle.modifiers.new('Auto Smooth', 'NODES')
_m.node_group = ng_auto_smooth
_gi = [s.identifier for s in ng_auto_smooth.interface.items_tree if s.item_type == 'SOCKET' and s.in_out == 'INPUT']
_m[_gi[1]] = 0.5236  # Angle
ob_circle_001.parent = ob_empty
ob_circle_001.matrix_parent_inverse = Matrix(((1.0, -0.0, 0.0, -0.0), (-0.0, 1.0, -0.0, 0.0), (0.0, -0.0, 1.0, 0.1603), (-0.0, 0.0, -0.0, 1.0)))
ob_circle_001.location = (0.0, 1.349, 0.0)
ob_circle_001.scale = (0.2407, 0.2407, 0.2843)
ob_circle_001.lineart.crease_threshold = 0.0
_m = ob_circle_001.modifiers.new('Auto Smooth', 'NODES')
_m.node_group = ng_auto_smooth
_gi = [s.identifier for s in ng_auto_smooth.interface.items_tree if s.item_type == 'SOCKET' and s.in_out == 'INPUT']
_m[_gi[1]] = 0.8727  # Angle
ob_cube.parent = ob_empty
ob_cube.matrix_parent_inverse = Matrix(((1.0, -0.0, 0.0, -0.0), (-0.0, 1.0, -0.0, 0.0), (0.0, -0.0, 1.0, 0.1603), (-0.0, 0.0, -0.0, 1.0)))
ob_cube.location = (-0.2758, 1.349, 0.2403)
ob_cube.rotation_euler = (0.0, 0.7854, 3.142)
ob_cube.scale = (0.1224, 0.07626, 0.07626)
ob_cube.lineart.crease_threshold = 0.0
ob_circle_002.parent = ob_empty
ob_circle_002.matrix_parent_inverse = Matrix(((1.0, -0.0, 0.0, -0.0), (-0.0, 1.0, -0.0, 0.0), (0.0, -0.0, 1.0, 0.1603), (-0.0, 0.0, -0.0, 1.0)))
ob_circle_002.location = (9.159e-07, -1.349, 0.0)
ob_circle_002.scale = (0.2407, 0.2407, 0.2843)
ob_circle_002.lineart.crease_threshold = 0.0
_m = ob_circle_002.modifiers.new('Auto Smooth', 'NODES')
_m.node_group = ng_auto_smooth
_gi = [s.identifier for s in ng_auto_smooth.interface.items_tree if s.item_type == 'SOCKET' and s.in_out == 'INPUT']
_m[_gi[1]] = 0.8727  # Angle
ob_cube_001.parent = ob_empty
ob_cube_001.matrix_parent_inverse = Matrix(((1.0, -0.0, 0.0, -0.0), (-0.0, 1.0, -0.0, 0.0), (0.0, -0.0, 1.0, 0.1603), (-0.0, 0.0, -0.0, 1.0)))
ob_cube_001.location = (-0.2758, -1.349, 0.2403)
ob_cube_001.rotation_euler = (0.0, 0.7854, 3.142)
ob_cube_001.scale = (0.1224, 0.07626, 0.07626)
ob_cube_001.lineart.crease_threshold = 0.0
ob_circle_003.parent = ob_empty
ob_circle_003.matrix_parent_inverse = Matrix(((1.0, -0.0, 0.0, -0.0), (-0.0, 1.0, -0.0, 0.0), (0.0, -0.0, 1.0, 0.1603), (-0.0, 0.0, -0.0, 1.0)))
ob_circle_003.location = (0.0, -0.09672, 1.823)
ob_circle_003.rotation_euler = (1.571, -0.0, 0.0)
ob_circle_003.scale = (0.08435, 0.08435, 0.3789)
ob_circle_003.lineart.crease_threshold = 0.0
_m = ob_circle_003.modifiers.new('Auto Smooth', 'NODES')
_m.node_group = ng_auto_smooth
_gi = [s.identifier for s in ng_auto_smooth.interface.items_tree if s.item_type == 'SOCKET' and s.in_out == 'INPUT']
_m[_gi[1]] = 0.8727  # Angle
ob_cube_002.parent = ob_empty
ob_cube_002.matrix_parent_inverse = Matrix(((1.0, -0.0, 0.0, -0.0), (-0.0, 1.0, -0.0, 0.0), (0.0, -0.0, 1.0, 0.1603), (-0.0, 0.0, -0.0, 1.0)))
ob_cube_002.location = (-0.2758, 1.349, 2.261)
ob_cube_002.rotation_euler = (0.0, 0.7854, 6.283)
ob_cube_002.scale = (0.1224, 0.07626, 0.07626)
ob_cube_002.lineart.crease_threshold = 0.0
ob_cube_003.parent = ob_empty
ob_cube_003.matrix_parent_inverse = Matrix(((1.0, -0.0, 0.0, -0.0), (-0.0, 1.0, -0.0, 0.0), (0.0, -0.0, 1.0, 0.1603), (-0.0, 0.0, -0.0, 1.0)))
ob_cube_003.location = (-0.2758, -1.349, 2.261)
ob_cube_003.rotation_euler = (0.0, 0.7854, 6.283)
ob_cube_003.scale = (0.1224, 0.07626, 0.07626)
ob_cube_003.lineart.crease_threshold = 0.0
ob_cube_004.parent = ob_empty
ob_cube_004.matrix_parent_inverse = Matrix(((1.0, -0.0, 0.0, -0.0), (-0.0, 1.0, -0.0, 0.0), (0.0, -0.0, 1.0, 0.1603), (-0.0, 0.0, -0.0, 1.0)))
ob_cube_004.location = (-0.2758, -1.404, 2.795)
ob_cube_004.rotation_euler = (-9.159e-07, 2.415, 6.283)
ob_cube_004.scale = (0.1756, 0.1095, 0.1095)
ob_cube_004.lineart.crease_threshold = 0.0
_m = ob_cube_004.modifiers.new('Mirror', 'MIRROR')
_m.use_clip = True
_m.mirror_object = ob_circle_001
ob_cube_005.parent = ob_empty
ob_cube_005.matrix_parent_inverse = Matrix(((1.0, -0.0, 0.0, -0.0), (-0.0, 1.0, -0.0, 0.0), (0.0, -0.0, 1.0, 0.1603), (-0.0, 0.0, -0.0, 1.0)))
ob_cube_005.location = (-0.2758, 1.404, 2.795)
ob_cube_005.rotation_euler = (-9.159e-07, 2.415, 6.283)
ob_cube_005.scale = (0.1756, 0.1095, 0.1095)
ob_cube_005.lineart.crease_threshold = 0.0
_m = ob_cube_005.modifiers.new('Mirror', 'MIRROR')
_m.use_clip = True
_m.mirror_object = ob_circle_001
ob_plane.parent = ob_empty
ob_plane.matrix_parent_inverse = Matrix(((1.0, -0.0, 0.0, -0.0), (-0.0, 1.0, -0.0, 0.0), (0.0, -0.0, 1.0, 0.1603), (-0.0, 0.0, -0.0, 1.0)))
ob_plane.location = (0.0, 0.0, 3.261)
ob_plane.scale = (1.27, 1.29, 1.0)
ob_plane.lineart.crease_threshold = 0.0
ob_plane_001.parent = ob_plane
ob_plane_001.matrix_parent_inverse = Matrix(((0.7874, -0.0, 0.0, -0.0), (-0.0, 0.7752, -0.0, 0.0), (0.0, -0.0, 1.0, -3.261), (-0.0, 0.0, -0.0, 1.0)))
ob_plane_001.location = (0.0, 0.0, 3.229)
ob_plane_001.scale = (1.27, 1.29, 1.0)
ob_plane_001.lineart.crease_threshold = 0.0
_m = ob_plane_001.modifiers.new('Auto Smooth', 'NODES')
_m.node_group = ng_auto_smooth
_gi = [s.identifier for s in ng_auto_smooth.interface.items_tree if s.item_type == 'SOCKET' and s.in_out == 'INPUT']
_m[_gi[1]] = 0.5335  # Angle
ob_cube_006.parent = ob_circle_003
ob_cube_006.matrix_parent_inverse = Matrix(((11.86, 0.0, 0.0, -0.0), (0.0, -5.182e-07, 11.86, -21.61), (-0.0, -2.639, -1.153e-07, -0.2552), (-0.0, 0.0, -0.0, 1.0)))
ob_cube_006.location = (0.0, -2.17, 1.532)
ob_cube_006.scale = (0.1154, 0.03755, 0.3344)
ob_cube_006.lineart.crease_threshold = 0.0
ob_circle_004.parent = ob_cube_006
ob_circle_004.matrix_parent_inverse = Matrix(((8.663, -0.0, -0.0, -0.0), (-0.0, 26.63, 0.0, 57.79), (-0.0, -1.062e-14, 2.99, -4.583), (-0.0, 0.0, -0.0, 1.0)))
ob_circle_004.location = (-1.237e-09, -2.42, 1.405)
ob_circle_004.rotation_euler = (1.571, -0.0, 0.0)
ob_circle_004.scale = (0.08435, 0.08435, 0.3789)
ob_circle_004.lineart.crease_threshold = 0.0
_m = ob_circle_004.modifiers.new('Auto Smooth', 'NODES')
_m.node_group = ng_auto_smooth
_gi = [s.identifier for s in ng_auto_smooth.interface.items_tree if s.item_type == 'SOCKET' and s.in_out == 'INPUT']
_m[_gi[1]] = 0.8727  # Angle
ob_empty.location = (0.0, 0.0, -0.1603)
ob_empty.lineart.crease_threshold = 0.0

# ---- collection membership
col_collection.objects.link(ob_light)
col_collection.objects.link(ob_camera)
col_collection.objects.link(ob_circle)
col_collection.objects.link(ob_circle_001)
col_collection.objects.link(ob_cube)
col_collection.objects.link(ob_circle_002)
col_collection.objects.link(ob_cube_001)
col_collection.objects.link(ob_circle_003)
col_collection.objects.link(ob_cube_002)
col_collection.objects.link(ob_cube_003)
col_collection.objects.link(ob_cube_004)
col_collection.objects.link(ob_cube_005)
col_collection.objects.link(ob_plane)
col_collection.objects.link(ob_plane_001)
col_collection.objects.link(ob_cube_006)
col_collection.objects.link(ob_circle_004)
col_collection.objects.link(ob_empty)

# ---- scene / render settings (as saved in the file)
scene.camera = ob_camera
scene.frame_start = 1; scene.frame_end = 250; scene.frame_set(1)
scene.render.engine = 'BLENDER_EEVEE_NEXT'
scene.cycles.use_denoising = False
scene.cycles.samples = 128
scene.cycles.sampling_pattern = 'TABULATED_SOBOL'
scene.cycles.use_adaptive_sampling = False
scene.cycles.use_light_tree = False
scene.view_settings.view_transform = 'Filmic'
bpy.context.view_layer.update()
